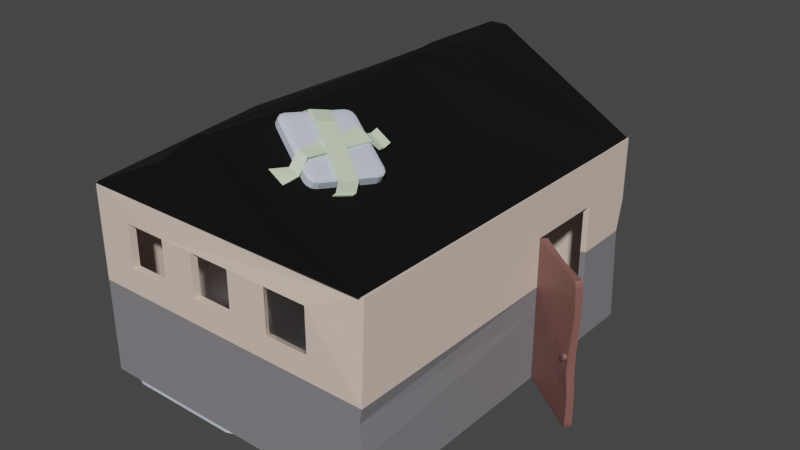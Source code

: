 # Source: ruinhouse.blend  (saved by Blender 2.81.16; exported with 4.5.12 LTS)
import bpy
from mathutils import Matrix  # noqa: F401  (used for matrix-valued properties, if any)

bpy.ops.wm.read_factory_settings(use_empty=True)
scene = bpy.context.scene
scene.name = 'Scene'

# ---- collections
col_collection = bpy.data.collections.new('Collection'); scene.collection.children.link(col_collection)

# ---- materials (node trees are filled in below, after node groups)
mat_material = bpy.data.materials.new('Material')
mat_material.alpha_threshold = 0.0
mat_material.use_transparent_shadow = False
mat_material.line_color = (0.0, 0.0, 0.0, 1.0)
mat_material_002 = bpy.data.materials.new('Material.002')
mat_material_002.use_transparent_shadow = False
mat_material_003 = bpy.data.materials.new('Material.003')
mat_material_003.use_transparent_shadow = False
mat_material_001 = bpy.data.materials.new('Material.001')
mat_material_001.use_transparent_shadow = False
mat_material_004 = bpy.data.materials.new('Material.004')
mat_material_004.use_transparent_shadow = False
mat_material_006 = bpy.data.materials.new('Material.006')
mat_material_006.use_transparent_shadow = False
mat_material_005 = bpy.data.materials.new('Material.005')
mat_material_005.use_transparent_shadow = False

# ---- material node trees
mat_material.use_nodes = True; mat_material.node_tree.nodes.clear()
_N = mat_material.node_tree.nodes; _L = mat_material.node_tree.links
n0 = _N.new('ShaderNodeOutputMaterial'); n0.name = 'Material Output'; n0.location = (300, 300)
n1 = _N.new('ShaderNodeBsdfPrincipled'); n1.name = 'Principled BSDF'; n1.location = (10, 300)
n1.distribution = 'GGX'
n1.subsurface_method = 'BURLEY'
n1.inputs[0].default_value = (0.8, 0.6441, 0.54, 1.0)
n1.inputs[2].default_value = 0.4
n1.inputs[3].default_value = 1.45
n1.inputs[27].default_value = (0.0, 0.0, 0.0, 1.0)
n1.inputs[28].default_value = 1.0
_L.new(n1.outputs[0], n0.inputs[0])
n0.is_active_output = True
mat_material_002.use_nodes = True; mat_material_002.node_tree.nodes.clear()
_N = mat_material_002.node_tree.nodes; _L = mat_material_002.node_tree.links
n0 = _N.new('ShaderNodeOutputMaterial'); n0.name = 'Material Output'; n0.location = (300, 300)
n1 = _N.new('ShaderNodeBsdfPrincipled'); n1.name = 'Principled BSDF'; n1.location = (10, 300)
n1.distribution = 'GGX'
n1.subsurface_method = 'BURLEY'
n1.inputs[0].default_value = (0.2351, 0.2228, 0.2423, 1.0)
n1.inputs[3].default_value = 1.45
n1.inputs[27].default_value = (0.0, 0.0, 0.0, 1.0)
n1.inputs[28].default_value = 1.0
_L.new(n1.outputs[0], n0.inputs[0])
n0.is_active_output = True
mat_material_003.use_nodes = True; mat_material_003.node_tree.nodes.clear()
_N = mat_material_003.node_tree.nodes; _L = mat_material_003.node_tree.links
n0 = _N.new('ShaderNodeOutputMaterial'); n0.name = 'Material Output'; n0.location = (300, 300)
n1 = _N.new('ShaderNodeBsdfPrincipled'); n1.name = 'Principled BSDF'; n1.location = (10, 300)
n1.distribution = 'GGX'
n1.subsurface_method = 'BURLEY'
n1.inputs[0].default_value = (1.0, 1.0, 1.0, 1.0)
n1.inputs[2].default_value = 0.0
n1.inputs[3].default_value = 1.45
n1.inputs[18].default_value = 1.0
n1.inputs[27].default_value = (0.0, 0.0, 0.0, 1.0)
n1.inputs[28].default_value = 1.0
_L.new(n1.outputs[0], n0.inputs[0])
n0.is_active_output = True
mat_material_001.use_nodes = True; mat_material_001.node_tree.nodes.clear()
_N = mat_material_001.node_tree.nodes; _L = mat_material_001.node_tree.links
n0 = _N.new('ShaderNodeOutputMaterial'); n0.name = 'Material Output'; n0.location = (300, 300)
n1 = _N.new('ShaderNodeBsdfPrincipled'); n1.name = 'Principled BSDF'; n1.location = (10, 300)
n1.distribution = 'GGX'
n1.subsurface_method = 'BURLEY'
n1.inputs[0].default_value = (0.2215, 0.09601, 0.08299, 1.0)
n1.inputs[3].default_value = 1.45
n1.inputs[27].default_value = (0.0, 0.0, 0.0, 1.0)
n1.inputs[28].default_value = 1.0
_L.new(n1.outputs[0], n0.inputs[0])
n0.is_active_output = True
mat_material_004.use_nodes = True; mat_material_004.node_tree.nodes.clear()
_N = mat_material_004.node_tree.nodes; _L = mat_material_004.node_tree.links
n0 = _N.new('ShaderNodeOutputMaterial'); n0.name = 'Material Output'; n0.location = (300, 300)
n1 = _N.new('ShaderNodeBsdfPrincipled'); n1.name = 'Principled BSDF'; n1.location = (10, 300)
n1.distribution = 'GGX'
n1.subsurface_method = 'BURLEY'
n1.inputs[0].default_value = (0.001191, 0.001241, 0.001222, 1.0)
n1.inputs[1].default_value = 0.05505
n1.inputs[2].default_value = 1.0
n1.inputs[3].default_value = 1.35
n1.inputs[27].default_value = (0.0, 0.0, 0.0, 1.0)
n1.inputs[28].default_value = 1.0
_L.new(n1.outputs[0], n0.inputs[0])
n0.is_active_output = True
mat_material_006.use_nodes = True; mat_material_006.node_tree.nodes.clear()
_N = mat_material_006.node_tree.nodes; _L = mat_material_006.node_tree.links
n0 = _N.new('ShaderNodeOutputMaterial'); n0.name = 'Material Output'; n0.location = (300, 300)
n1 = _N.new('ShaderNodeBsdfPrincipled'); n1.name = 'Principled BSDF'; n1.location = (10, 300)
n1.distribution = 'GGX'
n1.subsurface_method = 'BURLEY'
n1.inputs[0].default_value = (0.6178, 0.6967, 0.8, 1.0)
n1.inputs[3].default_value = 1.45
n1.inputs[27].default_value = (0.0, 0.0, 0.0, 1.0)
n1.inputs[28].default_value = 1.0
_L.new(n1.outputs[0], n0.inputs[0])
n0.is_active_output = True
mat_material_005.use_nodes = True; mat_material_005.node_tree.nodes.clear()
_N = mat_material_005.node_tree.nodes; _L = mat_material_005.node_tree.links
n0 = _N.new('ShaderNodeOutputMaterial'); n0.name = 'Material Output'; n0.location = (300, 300)
n1 = _N.new('ShaderNodeBsdfPrincipled'); n1.name = 'Principled BSDF'; n1.location = (10, 300)
n1.distribution = 'GGX'
n1.subsurface_method = 'BURLEY'
n1.inputs[0].default_value = (0.6584, 0.8, 0.5775, 1.0)
n1.inputs[3].default_value = 1.45
n1.inputs[27].default_value = (0.0, 0.0, 0.0, 1.0)
n1.inputs[28].default_value = 1.0
_L.new(n1.outputs[0], n0.inputs[0])
n0.is_active_output = True

# ---- world
world_world = bpy.data.worlds.new('World'); scene.world = world_world
world_world.use_nodes = True; world_world.node_tree.nodes.clear()
_N = world_world.node_tree.nodes; _L = world_world.node_tree.links
n0 = _N.new('ShaderNodeOutputWorld'); n0.name = 'World Output'; n0.location = (300, 300)
n1 = _N.new('ShaderNodeBackground'); n1.name = 'Background'; n1.location = (10, 300)
n1.inputs[0].default_value = (0.05088, 0.05088, 0.05088, 1.0)
_L.new(n1.outputs[0], n0.inputs[0])
n0.is_active_output = True
world_world.color = (0.05088, 0.05088, 0.05088)
world_world.use_sun_shadow = False
world_world.sun_shadow_jitter_overblur = 0.0

# ---- meshes
me_cube = bpy.data.meshes.new('Cube')
me_cube.from_pydata([(0.8661, 0.9955, 0.5349), (0.8226, 0.9602, 0.8687), (0.9609, 0.9609, 0.8496), (0.9609, -0.9609, 0.8496), (-0.9609, 0.9609, 0.8496), (-0.9609, -0.9609, 0.8496), (1.0, 1.0, 1.0), (1.0, 1.0, -1.0), (1.001, -0.9766, 0.9743), (1.0, -1.0, -1.0), (-1.0, 1.0, 1.0), (-1.0, 1.0, -1.0), (-1.0, -1.0, 1.0), (-1.0, -1.0, -1.0), (-0.9609, 0.9609, -1.0), (0.9609, 0.9609, -1.0), (-0.9609, -0.9609, -1.0), (0.9609, -0.9609, -1.0), (1.0, 0.6695, 0.5087), (0.9609, 0.6695, 0.5087), (1.0, 0.235, 0.5087), (0.9609, 0.235, 0.5087), (1.0, 0.235, -1.0), (0.9609, 0.235, -1.0), (1.0, 0.6695, -1.0), (0.9609, 0.6695, -1.0), (0.6328, -1.0, 0.7098), (0.6328, -0.9609, 0.7098), (0.6328, -1.0, 0.2553), (0.6328, -0.9609, 0.2553), (0.3433, -1.0, 0.2553), (0.3433, -0.9609, 0.2553), (0.3433, -1.0, 0.7098), (0.3433, -0.9609, 0.7098), (-0.4521, 1.0, 0.7098), (-0.4521, 0.9609, 0.7098), (-0.4521, 1.0, 0.2553), (-0.4521, 0.9609, 0.2553), (-0.7417, 1.0, 0.2553), (-0.7417, 0.9609, 0.2553), (-0.7417, 1.0, 0.7098), (-0.7417, 0.9609, 0.7098), (-0.4521, 1.0, 0.4521), (0.07039, 1.0, 0.7098), (0.07039, 0.9609, 0.7098), (0.07039, 1.0, 0.2553), (0.07039, 0.9609, 0.2553), (-0.2191, 1.0, 0.2553), (-0.2191, 0.9609, 0.2553), (-0.2191, 1.0, 0.7098), (-0.2191, 0.9609, 0.7098), (-0.2191, 1.0, 0.5401), (0.07039, 1.0, 0.6493), (0.07039, 0.9609, 0.475), (0.6328, 1.0, 0.7098), (0.6328, 0.9609, 0.7098), (0.6285, 0.9609, 0.7098), (0.6328, 1.0, 0.2553), (0.6328, 0.9609, 0.2553), (0.3433, 1.0, 0.2553), (0.3433, 0.9609, 0.2553), (0.3433, 1.0, 0.7098), (0.3433, 0.9609, 0.7098), (0.3433, 1.0, 0.4739), (0.3433, 0.9609, 0.5898), (0.07039, -1.0, 0.7098), (0.07039, -0.9609, 0.7098), (0.07039, -1.0, 0.2553), (0.07039, -0.9609, 0.2553), (-0.2191, -1.0, 0.2553), (-0.2191, -0.9609, 0.2553), (-0.2191, -1.0, 0.7098), (-0.2191, -0.9609, 0.7098), (-0.2191, -1.0, 0.5671), (-0.2191, -0.9609, 0.5116), (0.07039, -1.0, 0.4066), (0.07039, -0.9609, 0.3796), (-0.4521, -1.0, 0.7098), (-0.4765, -1.0, 0.7098), (-0.4521, -0.9609, 0.7098), (-0.4521, -1.0, 0.2553), (-0.4521, -0.9609, 0.2553), (-0.7417, -1.0, 0.2553), (-0.7417, -0.9609, 0.2553), (-0.7417, -1.0, 0.7098), (-0.7417, -0.9609, 0.7098), (-0.6541, -0.9609, 0.7098), (-0.4521, -1.0, 0.6963), (-0.4521, -0.9609, 0.6177), (-1.0, -1.0, 0.0), (-1.0, 1.0, 0.0), (1.002, 0.9608, 0.01994), (1.0, 0.6695, 0.007142), (0.9609, 0.6695, -0.0002742), (-1.0, -1.0, -0.003404), (1.0, -1.0, -0.001427), (1.0, 0.235, 0.001724), (1.0, 0.9144, 0.368), (0.9609, 0.9148, 0.3557), (0.8954, 1.0, 0.3079), (1.0, 1.0, 0.3407), (0.9609, 0.9609, 0.3409), (0.8932, 0.9609, 0.3197), (1.0, 0.8497, 0.3887), (0.9609, 0.8501, 0.3763), (0.8664, 1.0, 0.5335), (0.8642, 0.9609, 0.5453), (1.0, 0.994, 0.5773), (0.9609, 0.9609, 0.5756), (0.8642, 0.9609, 0.5453), (1.0, 0.9324, 0.597), (0.9609, 0.9328, 0.5846), (0.8593, 1.0, 0.5886), (0.8465, 1.0, 0.6886), (0.8374, 1.0, 0.7591), (0.8352, 0.9609, 0.7709), (1.0, 1.0, 0.6542), (1.0, 0.8018, 0.6387), (0.9609, 0.8023, 0.6263), (1.0, 0.8677, 0.6176), (0.9609, 0.8681, 0.6053), (0.8465, 1.0, 0.6886), (0.825, 0.9586, 0.8496), (1.0, 1.0, 0.81), (0.8892, 1.0, 0.7753), (1.0, 0.9503, 0.8259), (0.9609, 0.9508, 0.8135), (0.9609, 0.9609, 0.8103), (0.8248, 1.0, 0.8567), (0.825, 0.9609, 0.8496), (0.832, 0.9609, 0.7954), (0.8267, 0.9609, 0.8363), (1.0, 0.8857, 0.8466), (0.9609, 0.8861, 0.8342), (1.0, 0.8198, 0.8676), (0.9609, 0.838, 0.8496), (0.943, 0.8204, 0.8496), (0.9609, 0.8198, 0.8496), (1.0, 0.9581, 0.925), (0.9609, 0.9536, 0.8496), (0.9484, 1.0, 0.8954), (1.0, 1.0, 0.9116), (1.0, -1.0, -0.001427), (0.9805, -0.9995, -0.1578), (1.0, -1.0, -0.5007), (1.0, 0.235, 0.001724), (1.0, 0.235, -0.2487), (1.0, 0.235, -0.4991), (-1.0, -1.0, -0.5017), (-1.0, -1.0, -0.2526), (-1.0, -1.0, -0.003404), (-1.015, -0.9576, 0.4637), (-1.062, 0.9565, 0.4484)], [], [(0, 107, 116, 112), (1, 128, 140, 141, 138), (2, 139, 122, 129), (6, 10, 12, 8), (142, 95, 94, 150), (151, 12, 10, 152), (11, 7, 24, 25, 15, 14), (7, 91, 92, 24), (11, 90, 91, 7), (14, 4, 5, 16), (16, 5, 86, 85, 83, 81, 88, 74, 70, 68, 76, 31, 29, 3, 17), (14, 16, 17, 9, 13, 11), (17, 3, 137, 118, 120, 104, 98, 101, 15, 25, 93, 19, 21, 23), (15, 101, 102, 106, 130, 56, 55, 58, 60, 64, 53, 46, 48, 37, 39, 4, 14), (18, 19, 93, 92), (23, 22, 9, 17), (21, 20, 96, 145, 146, 147, 22, 23), (20, 21, 19, 18), (29, 28, 26, 27), (30, 31, 33, 32), (12, 78, 77, 87, 73, 71, 65, 75, 30, 32, 26, 8), (3, 29, 27, 33, 5), (31, 30, 28, 29), (27, 26, 32, 33), (36, 37, 35, 34, 42), (39, 38, 40, 41), (6, 52, 43, 49, 51, 42, 34, 40, 10), (38, 39, 37, 36), (4, 39, 41, 35, 131, 129), (34, 35, 41, 40), (45, 46, 53, 44, 43, 52), (48, 47, 51, 49, 50), (47, 48, 46, 45), (37, 48, 50, 44, 53, 64, 62, 56, 130, 131, 35), (43, 44, 50, 49), (57, 58, 55, 54), (60, 59, 63, 61, 62, 64), (6, 140, 128, 121, 57, 54, 61, 63, 52), (59, 60, 58, 57), (54, 55, 56, 62, 61), (68, 67, 75, 65, 66, 76), (69, 70, 74, 72, 71, 73), (31, 76, 66, 72, 74, 88, 79, 86, 5, 33), (70, 69, 67, 68), (66, 65, 71, 72), (81, 80, 87, 77, 79, 88), (82, 83, 85, 84), (83, 82, 80, 81), (79, 77, 78, 84, 85, 86), (13, 148, 149, 150, 94, 89, 90, 11), (91, 90, 152, 10, 40, 38, 36, 42, 51, 47, 45, 52, 63, 59, 57, 121, 105, 99, 100), (92, 93, 25, 24), (92, 91, 100, 116, 107, 110, 138, 141, 6, 8, 95, 96, 20, 18), (94, 95, 8, 26, 28, 30, 75, 67, 69, 73, 87, 80, 82, 84, 78, 12, 151, 89), (147, 144, 9, 22), (100, 99, 105, 121, 113, 112, 116), (116, 112, 113, 124, 123), (123, 124, 140, 141), (141, 140, 6), (121, 128, 140, 124, 114, 113), (113, 114, 124), (103, 104, 120, 119), (132, 133, 126, 125), (129, 131, 2), (99, 102, 101, 98, 97, 100), (129, 122, 139, 135, 136, 137, 3, 5, 4), (137, 136, 135), (122, 1, 138, 110, 111, 139), (102, 99, 105, 106), (117, 118, 137, 136, 134), (115, 114, 124, 123, 125, 126, 127), (131, 130, 2), (128, 1, 122, 129, 131, 130, 106, 105, 121), (101, 98, 104, 120, 118, 137, 135, 139, 111, 108), (108, 111, 139, 2, 127), (141, 138, 110, 107, 116, 123), (109, 0, 112, 113, 114, 115), (130, 106, 102, 101, 108, 109, 115, 127, 2), (127, 115, 109, 108), (107, 0, 109, 108, 111, 110), (134, 136, 135, 133, 132), (118, 117, 119, 120), (104, 103, 97, 98), (96, 95, 142, 145), (145, 142, 143, 146), (146, 143, 144, 147), (9, 144, 148, 13), (144, 143, 149, 148), (143, 142, 150, 149), (89, 151, 152, 90)])
me_cube.polygons.foreach_set('material_index', [0, 0, 0, 0, 1, 0, 0, 1, 1, 0, 0, 0, 1, 0, 0, 0, 1, 0, 0, 0, 0, 0, 0, 0, 0, 0, 0, 0, 0, 0, 0, 0, 0, 0, 0, 0, 0, 0, 0, 0, 0, 0, 0, 0, 0, 0, 0, 0, 0, 1, 0, 1, 0, 0, 1, 0, 0, 0, 0, 0, 0, 0, 0, 0, 0, 0, 0, 0, 0, 0, 0, 0, 0, 1, 1, 0, 0, 0, 0, 0, 0, 0, 0, 1, 1, 1, 1, 1, 1, 0])
_uv = me_cube.uv_layers.new(name='UVMap')
_uv.uv.foreach_set('vector', [0.5, 0.25, 0.5, 0.3679, 0.542, 0.3762, 0.5305, 0.25, 0.5, 0.25, 0.5, 0.25, 0.5, 0.3588, 0.5, 0.4042, 0.5, 0.4063, 0.625, 0.5, 0.625, 0.501, 0.6427, 0.5003, 0.6427, 0.5, 0.625, 0.5, 0.875, 0.5, 0.875, 0.75, 0.625, 0.75, 0.4998, 0.75, 0.4998, 0.75, 0.4996, 1.0, 0.4996, 1.0, 0.5428, 0.0, 0.625, 0.0, 0.625, 0.25, 0.5428, 0.25, 0.125, 0.5, 0.375, 0.5, 0.375, 0.5413, 0.3701, 0.5413, 0.3701, 0.5049, 0.1299, 0.5049, 0.375, 0.5, 0.5001, 0.5, 0.5009, 0.5413, 0.375, 0.5413, 0.375, 0.25, 0.5, 0.25, 0.5001, 0.5, 0.375, 0.5, 0.3844, 0.25, 0.625, 0.25, 0.625, 0.0, 0.3844, 0.0, 0.3844, 1.0, 0.625, 1.0, 0.6068, 0.9601, 0.6068, 0.9715, 0.5477, 0.9715, 0.5477, 0.9338, 0.5948, 0.9338, 0.581, 0.9035, 0.5477, 0.9035, 0.5477, 0.8658, 0.5639, 0.8658, 0.5477, 0.8303, 0.5477, 0.7927, 0.625, 0.75, 0.3844, 0.75, 0.1299, 0.5049, 0.1299, 0.7451, 0.3701, 0.7451, 0.375, 0.75, 0.125, 0.75, 0.125, 0.5, 0.3844, 0.75, 0.625, 0.75, 0.625, 0.5184, 0.596, 0.5206, 0.5932, 0.5121, 0.5634, 0.5144, 0.5608, 0.506, 0.5588, 0.5, 0.3844, 0.5, 0.3844, 0.5379, 0.5145, 0.5379, 0.5807, 0.5379, 0.5807, 0.5944, 0.3844, 0.5944, 0.3844, 0.5, 0.5588, 0.5, 0.5561, 0.4912, 0.5854, 0.4874, 0.6179, 0.4832, 0.6068, 0.4568, 0.6068, 0.4573, 0.5477, 0.4573, 0.5477, 0.4197, 0.5912, 0.4197, 0.5763, 0.3842, 0.5477, 0.3842, 0.5477, 0.3465, 0.5477, 0.3162, 0.5477, 0.2785, 0.625, 0.25, 0.3844, 0.25, 0.625, 0.406, 0.625, 0.3723, 0.543, 0.3723, 0.5442, 0.406, 0.3701, 0.5956, 0.375, 0.5956, 0.375, 0.75, 0.3701, 0.7451, 0.625, 0.8777, 0.625, 0.844, 0.5433, 0.844, 0.5433, 0.844, 0.503, 0.844, 0.4626, 0.844, 0.3819, 0.844, 0.3819, 0.8777, 0.719, 0.75, 0.7527, 0.75, 0.7527, 0.5, 0.719, 0.5, 0.375, 0.6248, 0.375, 0.6669, 0.625, 0.6669, 0.625, 0.6248, 0.375, 0.08307, 0.375, 0.1252, 0.625, 0.1252, 0.625, 0.08307, 0.625, 1.0, 0.5887, 0.9346, 0.5887, 0.9315, 0.587, 0.9315, 0.5709, 0.9024, 0.5887, 0.9024, 0.5887, 0.8662, 0.5508, 0.8662, 0.5319, 0.8321, 0.5887, 0.8321, 0.5887, 0.7959, 0.625, 0.75, 0.625, 0.75, 0.5477, 0.7927, 0.6068, 0.7927, 0.6068, 0.8303, 0.625, 1.0, 0.125, 0.6248, 0.125, 0.6669, 0.375, 0.6669, 0.375, 0.6248, 0.625, 0.6248, 0.625, 0.6669, 0.875, 0.6669, 0.875, 0.6248, 0.375, 0.5661, 0.375, 0.6082, 0.625, 0.6082, 0.625, 0.5661, 0.4833, 0.5661, 0.375, 0.1418, 0.375, 0.1839, 0.625, 0.1839, 0.625, 0.1418, 0.625, 0.5, 0.5812, 0.3838, 0.5887, 0.3838, 0.5887, 0.3476, 0.5675, 0.3476, 0.5565, 0.3185, 0.5887, 0.3185, 0.5887, 0.2823, 0.625, 0.25, 0.125, 0.5661, 0.125, 0.6082, 0.375, 0.6082, 0.375, 0.5661, 0.625, 0.25, 0.5477, 0.2785, 0.6068, 0.2785, 0.6068, 0.3162, 0.6233, 0.4825, 0.625, 0.4823, 0.625, 0.5661, 0.625, 0.6082, 0.875, 0.6082, 0.875, 0.5661, 0.375, 0.5661, 0.375, 0.6082, 0.4959, 0.6082, 0.625, 0.6082, 0.625, 0.5661, 0.5917, 0.5661, 0.375, 0.1418, 0.375, 0.1839, 0.5317, 0.1839, 0.625, 0.1839, 0.625, 0.1418, 0.125, 0.5661, 0.125, 0.6082, 0.375, 0.6082, 0.375, 0.5661, 0.5477, 0.3162, 0.5477, 0.3465, 0.6068, 0.3465, 0.6068, 0.3842, 0.5763, 0.3842, 0.5912, 0.4197, 0.6068, 0.4197, 0.6068, 0.4568, 0.6179, 0.4832, 0.6233, 0.4825, 0.6068, 0.3162, 0.625, 0.5661, 0.625, 0.6082, 0.875, 0.6082, 0.875, 0.5661, 0.375, 0.5661, 0.375, 0.6082, 0.625, 0.6082, 0.625, 0.5661, 0.375, 0.1418, 0.375, 0.1839, 0.4953, 0.1839, 0.625, 0.1839, 0.625, 0.1418, 0.559, 0.1418, 0.625, 0.5, 0.6119, 0.4936, 0.6071, 0.4781, 0.5861, 0.4808, 0.5319, 0.4541, 0.5887, 0.4541, 0.5887, 0.4179, 0.5592, 0.4179, 0.5812, 0.3838, 0.125, 0.5661, 0.125, 0.6082, 0.375, 0.6082, 0.375, 0.5661, 0.625, 0.5661, 0.625, 0.6082, 0.6287, 0.6082, 0.875, 0.6082, 0.875, 0.5661, 0.375, 0.6278, 0.375, 0.6699, 0.4582, 0.6699, 0.625, 0.6699, 0.625, 0.6278, 0.4434, 0.6278, 0.375, 0.08008, 0.375, 0.1222, 0.516, 0.1222, 0.625, 0.1222, 0.625, 0.08008, 0.5465, 0.08008, 0.5477, 0.8303, 0.5639, 0.8658, 0.6068, 0.8658, 0.6068, 0.9035, 0.581, 0.9035, 0.5948, 0.9338, 0.6068, 0.9338, 0.6068, 0.9601, 0.625, 1.0, 0.6068, 0.8303, 0.125, 0.6278, 0.125, 0.6699, 0.375, 0.6699, 0.375, 0.6278, 0.625, 0.6278, 0.625, 0.6699, 0.875, 0.6699, 0.875, 0.6278, 0.375, 0.6363, 0.375, 0.6784, 0.6176, 0.6784, 0.625, 0.6784, 0.625, 0.6363, 0.5744, 0.6363, 0.375, 0.07158, 0.375, 0.1137, 0.625, 0.1137, 0.625, 0.07158, 0.125, 0.6363, 0.125, 0.6784, 0.375, 0.6784, 0.375, 0.6363, 0.625, 0.6363, 0.625, 0.6784, 0.646, 0.6784, 0.875, 0.6784, 0.875, 0.6363, 0.7994, 0.6363, 0.375, 0.0, 0.4373, 0.0, 0.4684, 0.0, 0.4996, 0.0, 0.4996, 0.0, 0.5, 0.0, 0.5, 0.25, 0.375, 0.25, 0.5001, 0.5, 0.5, 0.25, 0.5428, 0.25, 0.625, 0.25, 0.5887, 0.2823, 0.5319, 0.2823, 0.5319, 0.3185, 0.5565, 0.3185, 0.5675, 0.3476, 0.5319, 0.3476, 0.5319, 0.3838, 0.5812, 0.3838, 0.5592, 0.4179, 0.5319, 0.4179, 0.5319, 0.4541, 0.5861, 0.4808, 0.5667, 0.4833, 0.5385, 0.4869, 0.5426, 0.5, 0.5442, 0.406, 0.543, 0.3723, 0.3819, 0.3723, 0.3819, 0.406, 0.5009, 0.5413, 0.5001, 0.5, 0.5426, 0.5, 0.5818, 0.5, 0.5722, 0.5008, 0.5746, 0.5085, 0.6156, 0.5052, 0.6139, 0.5, 0.625, 0.5, 0.625, 0.75, 0.4998, 0.75, 0.5002, 0.5956, 0.5636, 0.5956, 0.5636, 0.5413, 0.4996, 1.0, 0.4998, 0.75, 0.625, 0.75, 0.5887, 0.7959, 0.5319, 0.7959, 0.5319, 0.8321, 0.5508, 0.8662, 0.5319, 0.8662, 0.5319, 0.9024, 0.5709, 0.9024, 0.587, 0.9315, 0.5319, 0.9315, 0.5319, 0.9677, 0.5887, 0.9677, 0.5887, 0.9346, 0.625, 1.0, 0.5428, 1.0, 0.5, 1.0, 0.4376, 0.5956, 0.4374, 0.75, 0.375, 0.75, 0.375, 0.5956, 0.5426, 0.5, 0.5385, 0.4869, 0.5667, 0.4833, 0.5861, 0.4808, 0.5861, 0.4808, 0.5736, 0.4824, 0.5818, 0.5, 0.5818, 0.5, 0.5736, 0.4824, 0.5861, 0.4808, 0.5969, 0.4862, 0.6013, 0.5, 0.6013, 0.5, 0.5969, 0.4862, 0.6119, 0.4936, 0.6139, 0.5, 0.6139, 0.5, 0.6119, 0.4936, 0.625, 0.5, 0.5861, 0.4808, 0.6071, 0.4781, 0.6119, 0.4936, 0.5969, 0.4862, 0.5949, 0.4797, 0.5861, 0.4808, 0.5861, 0.4808, 0.5949, 0.4797, 0.5969, 0.4862, 0.375, 0.9004, 0.375, 0.9348, 0.5, 0.9102, 0.5, 0.8757, 0.7261, 0.75, 0.7605, 0.75, 0.7638, 0.5, 0.7294, 0.5, 0.625, 0.4823, 0.6233, 0.4825, 0.625, 0.5, 0.125, 0.5, 0.125, 0.5, 0.1846, 0.5, 0.187, 0.5, 0.2214, 0.5, 0.2171, 0.5, 0.6427, 0.5, 0.6427, 0.5003, 0.625, 0.501, 0.625, 0.516, 0.6273, 0.5183, 0.625, 0.5184, 0.625, 0.75, 0.875, 0.75, 0.875, 0.5, 0.625, 0.5184, 0.6273, 0.5183, 0.625, 0.516, 0.5, 0.25, 0.5, 0.25, 0.5, 0.4063, 0.5, 0.371, 0.5, 0.3366, 0.5, 0.3651, 0.375, 0.25, 0.375, 0.25, 0.5, 0.25, 0.5, 0.25, 0.5, 0.8724, 0.5, 0.9068, 0.6219, 0.8828, 0.625, 0.898, 0.625, 0.8478, 0.875, 0.5, 0.875, 0.5, 0.8294, 0.5, 0.7318, 0.5, 0.7294, 0.5, 0.7638, 0.5, 0.7643, 0.5, 0.6233, 0.4825, 0.6179, 0.4832, 0.625, 0.5, 0.5, 0.25, 0.5, 0.25, 0.5, 0.25, 0.5, 0.25, 0.5, 0.25, 0.5, 0.25, 0.5, 0.25, 0.5, 0.25, 0.5, 0.25, 0.5588, 0.5, 0.5608, 0.506, 0.5634, 0.5144, 0.5932, 0.5121, 0.596, 0.5206, 0.625, 0.5184, 0.625, 0.516, 0.625, 0.501, 0.5905, 0.5037, 0.5894, 0.5, 0.5894, 0.5, 0.5905, 0.5037, 0.625, 0.501, 0.625, 0.5, 0.6199, 0.5, 0.6139, 0.5, 0.6156, 0.5052, 0.5746, 0.5085, 0.5722, 0.5008, 0.5818, 0.5, 0.6013, 0.5, 0.5, 0.25, 0.5, 0.25, 0.5305, 0.25, 0.5859, 0.25, 0.625, 0.25, 0.625, 0.25, 0.6179, 0.4832, 0.5854, 0.4874, 0.5561, 0.4912, 0.5588, 0.5, 0.5894, 0.5, 0.5854, 0.4874, 0.6148, 0.4836, 0.6199, 0.5, 0.625, 0.5, 0.6199, 0.5, 0.6148, 0.4836, 0.5854, 0.4874, 0.5894, 0.5, 0.5, 0.3679, 0.5, 0.25, 0.5, 0.25, 0.5, 0.3352, 0.5, 0.3366, 0.5, 0.371, 0.7228, 0.75, 0.773, 0.75, 0.7581, 0.75, 0.7605, 0.75, 0.7261, 0.75, 0.5, 0.9068, 0.5, 0.8724, 0.5, 0.8757, 0.5, 0.9102, 0.1902, 0.75, 0.2246, 0.75, 0.2214, 0.5, 0.187, 0.5, 0.5002, 0.5956, 0.4998, 0.75, 0.4998, 0.75, 0.5002, 0.5956, 0.5002, 0.5956, 0.4998, 0.75, 0.4686, 0.75, 0.4689, 0.5956, 0.4689, 0.5956, 0.4686, 0.75, 0.4374, 0.75, 0.4376, 0.5956, 0.375, 0.75, 0.4374, 0.75, 0.4373, 1.0, 0.375, 1.0, 0.4374, 0.75, 0.4686, 0.75, 0.4684, 1.0, 0.4373, 1.0, 0.4686, 0.75, 0.4998, 0.75, 0.4996, 1.0, 0.4684, 1.0, 0.5, 0.0, 0.5428, 0.0, 0.5428, 0.25, 0.5, 0.25])
me_cube.materials.append(mat_material)
me_cube.materials.append(mat_material_002)
me_cube.materials.append(mat_material_003)
me_cube.use_remesh_preserve_volume = False
me_cube.use_remesh_preserve_attributes = False
me_cube.use_mirror_vertex_groups = False
me_cube.update()
me_cube_006 = bpy.data.meshes.new('Cube.006')
me_cube_006.from_pydata([(-1.0, -1.0, -1.0), (-1.0, -1.0, 1.0), (-1.0, 1.0, -1.0), (-1.0, 1.0, 1.0), (1.0, -1.0, -1.0), (1.0, -1.0, 1.0), (1.0, 1.0, -1.0), (1.0, 1.0, 1.0)], [], [(0, 1, 3, 2), (2, 3, 7, 6), (6, 7, 5, 4), (4, 5, 1, 0), (2, 6, 4, 0), (7, 3, 1, 5)])
_uv = me_cube_006.uv_layers.new(name='UVMap')
_uv.uv.foreach_set('vector', [0.375, 0.0, 0.625, 0.0, 0.625, 0.25, 0.375, 0.25, 0.375, 0.25, 0.625, 0.25, 0.625, 0.5, 0.375, 0.5, 0.375, 0.5, 0.625, 0.5, 0.625, 0.75, 0.375, 0.75, 0.375, 0.75, 0.625, 0.75, 0.625, 1.0, 0.375, 1.0, 0.125, 0.5, 0.375, 0.5, 0.375, 0.75, 0.125, 0.75, 0.625, 0.5, 0.875, 0.5, 0.875, 0.75, 0.625, 0.75])
me_cube_006.materials.append(mat_material_003)
me_cube_006.use_remesh_fix_poles = True
me_cube_006.use_remesh_preserve_attributes = False
me_cube_006.use_mirror_vertex_groups = False
me_cube_006.update()
me_cube_013 = bpy.data.meshes.new('Cube.013')
me_cube_013.from_pydata([(-1.0, -1.0, -1.0), (-1.0, -1.0, 1.0), (-1.0, 1.0, -1.0), (-1.0, 1.0, 1.0), (1.0, -1.0, -1.0), (1.0, -1.0, 1.0), (1.0, 1.0, -1.0), (1.0, 1.0, 1.0)], [], [(0, 1, 3, 2), (2, 3, 7, 6), (6, 7, 5, 4), (4, 5, 1, 0), (2, 6, 4, 0), (7, 3, 1, 5)])
_uv = me_cube_013.uv_layers.new(name='UVMap')
_uv.uv.foreach_set('vector', [0.375, 0.0, 0.625, 0.0, 0.625, 0.25, 0.375, 0.25, 0.375, 0.25, 0.625, 0.25, 0.625, 0.5, 0.375, 0.5, 0.375, 0.5, 0.625, 0.5, 0.625, 0.75, 0.375, 0.75, 0.375, 0.75, 0.625, 0.75, 0.625, 1.0, 0.375, 1.0, 0.125, 0.5, 0.375, 0.5, 0.375, 0.75, 0.125, 0.75, 0.625, 0.5, 0.875, 0.5, 0.875, 0.75, 0.625, 0.75])
me_cube_013.materials.append(mat_material_003)
me_cube_013.use_remesh_fix_poles = True
me_cube_013.use_remesh_preserve_attributes = False
me_cube_013.use_mirror_vertex_groups = False
me_cube_013.update()
me_cube_014 = bpy.data.meshes.new('Cube.014')
me_cube_014.from_pydata([(-1.0, -1.0, -1.0), (-1.0, -1.0, 1.0), (-1.0, 1.0, -1.0), (-1.0, 1.0, 1.0), (1.0, -1.0, -1.0), (1.0, -1.0, 1.0), (1.0, 1.0, -1.0), (1.0, 1.0, 1.0), (-1.0, 0.1779, -1.0), (-1.0, 0.1779, 1.0), (1.0, 0.1779, -1.0), (0.5948, 0.2372, 0.9915), (-1.0, -0.01948, -1.0), (0.5948, 0.03978, 0.9915), (-1.0, -0.01948, 1.0), (1.0, -0.01948, -1.0), (1.0, 0.06674, 0.7744), (-1.0, -1.0, 0.0), (-1.336, 0.9813, 0.007251), (0.6638, 0.9813, 0.007251), (-0.1855, -0.9438, 0.01276), (0.7974, 0.2075, -0.004256), (-1.0, 0.1779, 0.0), (-1.198, -0.06356, 0.0816), (0.7974, 0.01015, -0.004256), (-1.0, -1.0, 0.5), (-0.6337, 1.009, 0.5183), (1.0, 1.0, 0.5), (1.0, -1.0, 0.5), (0.6961, 0.2224, 0.4936), (-1.0, 0.1779, 0.5), (-1.0, -0.01948, 0.5), (0.6961, 0.02496, 0.4936), (-1.0, 1.0, -0.5), (1.0, 1.0, -0.5), (1.0, -1.0, -0.5), (0.8987, 0.1927, -0.5021), (-1.0, 0.1779, -0.5), (-1.0, -0.01948, -0.5), (0.8987, -0.004666, -0.5021), (-1.0, -1.0, -0.5), (-1.0, -1.0, -0.25), (-1.441, 0.9609, -0.2064), (0.6638, 0.9813, -0.2427), (1.0, -1.0, -0.25), (0.6449, 0.1981, -0.2339), (-1.0, 0.1779, -0.25), (-1.0, -0.01948, -0.25), (0.848, 0.002742, -0.2532)], [], [(30, 9, 3, 26), (26, 3, 7, 27), (32, 13, 5, 28), (28, 5, 1, 25), (12, 15, 4, 0), (13, 14, 1, 5), (7, 3, 9, 11), (2, 6, 10, 8), (27, 7, 11, 29), (31, 14, 9, 30), (25, 1, 14, 31), (11, 9, 14, 13), (8, 10, 15, 12), (29, 11, 16, 13, 32), (13, 16, 11), (45, 21, 24, 48), (41, 17, 23, 47), (47, 23, 22, 46), (43, 19, 21, 45), (44, 20, 17, 41), (48, 24, 20, 44), (42, 18, 19, 43), (46, 22, 18, 42), (21, 29, 32, 24), (17, 25, 31, 23), (23, 31, 30, 22), (19, 27, 29, 21), (20, 28, 25, 17), (24, 32, 28, 20), (18, 26, 27, 19), (22, 30, 26, 18), (8, 37, 33, 2), (2, 33, 34, 6), (15, 39, 35, 4), (4, 35, 40, 0), (6, 34, 36, 10), (12, 38, 37, 8), (0, 40, 38, 12), (10, 36, 39, 15), (37, 46, 42, 33), (33, 42, 43, 34), (39, 48, 44, 35), (35, 44, 41, 40), (34, 43, 45, 36), (38, 47, 46, 37), (40, 41, 47, 38), (36, 45, 48, 39)])
_uv = me_cube_014.uv_layers.new(name='UVMap')
_uv.uv.foreach_set('vector', [0.5625, 0.1472, 0.625, 0.1472, 0.625, 0.25, 0.5625, 0.25, 0.5625, 0.25, 0.625, 0.25, 0.625, 0.5, 0.5625, 0.5, 0.5625, 0.6274, 0.625, 0.6274, 0.625, 0.75, 0.5625, 0.75, 0.5625, 0.75, 0.625, 0.75, 0.625, 1.0, 0.5625, 1.0, 0.125, 0.6274, 0.375, 0.6274, 0.375, 0.75, 0.125, 0.75, 0.625, 0.6274, 0.875, 0.6274, 0.875, 0.75, 0.625, 0.75, 0.625, 0.5, 0.875, 0.5, 0.875, 0.6028, 0.625, 0.6028, 0.125, 0.5, 0.375, 0.5, 0.375, 0.6028, 0.125, 0.6028, 0.5625, 0.5, 0.625, 0.5, 0.625, 0.6028, 0.5625, 0.6028, 0.5625, 0.1226, 0.625, 0.1226, 0.625, 0.1472, 0.5625, 0.1472, 0.5625, 0.0, 0.625, 0.0, 0.625, 0.1226, 0.5625, 0.1226, 0.625, 0.6028, 0.875, 0.6028, 0.875, 0.6274, 0.625, 0.6274, 0.125, 0.6028, 0.375, 0.6028, 0.375, 0.6274, 0.125, 0.6274, 0.5625, 0.6028, 0.625, 0.6028, 0.5968, 0.6167, 0.625, 0.6274, 0.5625, 0.6274, 0.625, 0.6274, 0.5968, 0.6167, 0.625, 0.6028, 0.4687, 0.6028, 0.5, 0.6028, 0.5, 0.6274, 0.4688, 0.6274, 0.4688, 0.0, 0.5, 0.0, 0.5, 0.1226, 0.4688, 0.1226, 0.4688, 0.1226, 0.5, 0.1226, 0.5, 0.1472, 0.4688, 0.1472, 0.4688, 0.5, 0.5, 0.5, 0.5, 0.6028, 0.4687, 0.6028, 0.4687, 0.75, 0.5, 0.75, 0.5, 1.0, 0.4688, 1.0, 0.4688, 0.6274, 0.5, 0.6274, 0.5, 0.75, 0.4687, 0.75, 0.4688, 0.25, 0.5, 0.25, 0.5, 0.5, 0.4688, 0.5, 0.4688, 0.1472, 0.5, 0.1472, 0.5, 0.25, 0.4688, 0.25, 0.5, 0.6028, 0.5625, 0.6028, 0.5625, 0.6274, 0.5, 0.6274, 0.5, 0.0, 0.5625, 0.0, 0.5625, 0.1226, 0.5, 0.1226, 0.5, 0.1226, 0.5625, 0.1226, 0.5625, 0.1472, 0.5, 0.1472, 0.5, 0.5, 0.5625, 0.5, 0.5625, 0.6028, 0.5, 0.6028, 0.5, 0.75, 0.5625, 0.75, 0.5625, 1.0, 0.5, 1.0, 0.5, 0.6274, 0.5625, 0.6274, 0.5625, 0.75, 0.5, 0.75, 0.5, 0.25, 0.5625, 0.25, 0.5625, 0.5, 0.5, 0.5, 0.5, 0.1472, 0.5625, 0.1472, 0.5625, 0.25, 0.5, 0.25, 0.375, 0.1472, 0.4375, 0.1472, 0.4375, 0.25, 0.375, 0.25, 0.375, 0.25, 0.4375, 0.25, 0.4375, 0.5, 0.375, 0.5, 0.375, 0.6274, 0.4375, 0.6274, 0.4375, 0.75, 0.375, 0.75, 0.375, 0.75, 0.4375, 0.75, 0.4375, 1.0, 0.375, 1.0, 0.375, 0.5, 0.4375, 0.5, 0.4375, 0.6028, 0.375, 0.6028, 0.375, 0.1226, 0.4375, 0.1226, 0.4375, 0.1472, 0.375, 0.1472, 0.375, 0.0, 0.4375, 0.0, 0.4375, 0.1226, 0.375, 0.1226, 0.375, 0.6028, 0.4375, 0.6028, 0.4375, 0.6274, 0.375, 0.6274, 0.4375, 0.1472, 0.4688, 0.1472, 0.4688, 0.25, 0.4375, 0.25, 0.4375, 0.25, 0.4688, 0.25, 0.4688, 0.5, 0.4375, 0.5, 0.4375, 0.6274, 0.4688, 0.6274, 0.4687, 0.75, 0.4375, 0.75, 0.4375, 0.75, 0.4687, 0.75, 0.4688, 1.0, 0.4375, 1.0, 0.4375, 0.5, 0.4688, 0.5, 0.4687, 0.6028, 0.4375, 0.6028, 0.4375, 0.1226, 0.4688, 0.1226, 0.4688, 0.1472, 0.4375, 0.1472, 0.4375, 0.0, 0.4688, 0.0, 0.4688, 0.1226, 0.4375, 0.1226, 0.4375, 0.6028, 0.4687, 0.6028, 0.4688, 0.6274, 0.4375, 0.6274])
me_cube_014.materials.append(mat_material_001)
me_cube_014.use_remesh_fix_poles = True
me_cube_014.use_remesh_preserve_attributes = False
me_cube_014.use_mirror_vertex_groups = False
me_cube_014.update()
me_cylinder = bpy.data.meshes.new('Cylinder')
me_cylinder.from_pydata([(0.0, 1.0, -1.0), (0.0, 1.0, 1.0), (0.1951, 0.9808, -1.0), (0.1951, 0.9808, 1.0), (0.3827, 0.9239, -1.0), (0.3827, 0.9239, 1.0), (0.5556, 0.8315, -1.0), (0.5556, 0.8315, 1.0), (0.7071, 0.7071, -1.0), (0.7071, 0.7071, 1.0), (0.8315, 0.5556, -1.0), (0.8315, 0.5556, 1.0), (0.9239, 0.3827, -1.0), (0.9239, 0.3827, 1.0), (0.9808, 0.1951, -1.0), (0.9808, 0.1951, 1.0), (1.0, 7.55e-08, -1.0), (1.0, 7.55e-08, 1.0), (0.9808, -0.1951, -1.0), (0.9808, -0.1951, 1.0), (0.9239, -0.3827, -1.0), (0.9239, -0.3827, 1.0), (0.8315, -0.5556, -1.0), (0.8315, -0.5556, 1.0), (0.7071, -0.7071, -1.0), (0.7071, -0.7071, 1.0), (0.5556, -0.8315, -1.0), (0.5556, -0.8315, 1.0), (0.3827, -0.9239, -1.0), (0.3827, -0.9239, 1.0), (0.1951, -0.9808, -1.0), (0.1951, -0.9808, 1.0), (-3.258e-07, -1.0, -1.0), (-3.258e-07, -1.0, 1.0), (-0.1951, -0.9808, -1.0), (-0.1951, -0.9808, 1.0), (-0.3827, -0.9239, -1.0), (-0.3827, -0.9239, 1.0), (-0.5556, -0.8315, -1.0), (-0.5556, -0.8315, 1.0), (-0.7071, -0.7071, -1.0), (-0.7071, -0.7071, 1.0), (-0.8315, -0.5556, -1.0), (-0.8315, -0.5556, 1.0), (-0.9239, -0.3827, -1.0), (-0.9239, -0.3827, 1.0), (-0.9808, -0.1951, -1.0), (-0.9808, -0.1951, 1.0), (-1.0, 9.656e-07, -1.0), (-1.0, 9.656e-07, 1.0), (-0.9808, 0.1951, -1.0), (-0.9808, 0.1951, 1.0), (-0.9239, 0.3827, -1.0), (-0.9239, 0.3827, 1.0), (-0.8315, 0.5556, -1.0), (-0.8315, 0.5556, 1.0), (-0.7071, 0.7071, -1.0), (-0.7071, 0.7071, 1.0), (-0.5556, 0.8315, -1.0), (-0.5556, 0.8315, 1.0), (-0.3827, 0.9239, -1.0), (-0.3827, 0.9239, 1.0), (-0.1951, 0.9808, -1.0), (-0.1951, 0.9808, 1.0)], [], [(0, 1, 3, 2), (2, 3, 5, 4), (4, 5, 7, 6), (6, 7, 9, 8), (8, 9, 11, 10), (10, 11, 13, 12), (12, 13, 15, 14), (14, 15, 17, 16), (16, 17, 19, 18), (18, 19, 21, 20), (20, 21, 23, 22), (22, 23, 25, 24), (24, 25, 27, 26), (26, 27, 29, 28), (28, 29, 31, 30), (30, 31, 33, 32), (32, 33, 35, 34), (34, 35, 37, 36), (36, 37, 39, 38), (38, 39, 41, 40), (40, 41, 43, 42), (42, 43, 45, 44), (44, 45, 47, 46), (46, 47, 49, 48), (48, 49, 51, 50), (50, 51, 53, 52), (52, 53, 55, 54), (54, 55, 57, 56), (56, 57, 59, 58), (58, 59, 61, 60), (3, 1, 63, 61, 59, 57, 55, 53, 51, 49, 47, 45, 43, 41, 39, 37, 35, 33, 31, 29, 27, 25, 23, 21, 19, 17, 15, 13, 11, 9, 7, 5), (60, 61, 63, 62), (62, 63, 1, 0), (0, 2, 4, 6, 8, 10, 12, 14, 16, 18, 20, 22, 24, 26, 28, 30, 32, 34, 36, 38, 40, 42, 44, 46, 48, 50, 52, 54, 56, 58, 60, 62)])
_uv = me_cylinder.uv_layers.new(name='UVMap')
_uv.uv.foreach_set('vector', [1.0, 0.5, 1.0, 1.0, 0.9688, 1.0, 0.9688, 0.5, 0.9688, 0.5, 0.9688, 1.0, 0.9375, 1.0, 0.9375, 0.5, 0.9375, 0.5, 0.9375, 1.0, 0.9062, 1.0, 0.9062, 0.5, 0.9062, 0.5, 0.9062, 1.0, 0.875, 1.0, 0.875, 0.5, 0.875, 0.5, 0.875, 1.0, 0.8438, 1.0, 0.8438, 0.5, 0.8438, 0.5, 0.8438, 1.0, 0.8125, 1.0, 0.8125, 0.5, 0.8125, 0.5, 0.8125, 1.0, 0.7812, 1.0, 0.7812, 0.5, 0.7812, 0.5, 0.7812, 1.0, 0.75, 1.0, 0.75, 0.5, 0.75, 0.5, 0.75, 1.0, 0.7188, 1.0, 0.7188, 0.5, 0.7188, 0.5, 0.7188, 1.0, 0.6875, 1.0, 0.6875, 0.5, 0.6875, 0.5, 0.6875, 1.0, 0.6562, 1.0, 0.6562, 0.5, 0.6562, 0.5, 0.6562, 1.0, 0.625, 1.0, 0.625, 0.5, 0.625, 0.5, 0.625, 1.0, 0.5938, 1.0, 0.5938, 0.5, 0.5938, 0.5, 0.5938, 1.0, 0.5625, 1.0, 0.5625, 0.5, 0.5625, 0.5, 0.5625, 1.0, 0.5312, 1.0, 0.5312, 0.5, 0.5312, 0.5, 0.5312, 1.0, 0.5, 1.0, 0.5, 0.5, 0.5, 0.5, 0.5, 1.0, 0.4688, 1.0, 0.4688, 0.5, 0.4688, 0.5, 0.4688, 1.0, 0.4375, 1.0, 0.4375, 0.5, 0.4375, 0.5, 0.4375, 1.0, 0.4062, 1.0, 0.4062, 0.5, 0.4062, 0.5, 0.4062, 1.0, 0.375, 1.0, 0.375, 0.5, 0.375, 0.5, 0.375, 1.0, 0.3438, 1.0, 0.3438, 0.5, 0.3438, 0.5, 0.3438, 1.0, 0.3125, 1.0, 0.3125, 0.5, 0.3125, 0.5, 0.3125, 1.0, 0.2812, 1.0, 0.2812, 0.5, 0.2812, 0.5, 0.2812, 1.0, 0.25, 1.0, 0.25, 0.5, 0.25, 0.5, 0.25, 1.0, 0.2188, 1.0, 0.2188, 0.5, 0.2188, 0.5, 0.2188, 1.0, 0.1875, 1.0, 0.1875, 0.5, 0.1875, 0.5, 0.1875, 1.0, 0.1562, 1.0, 0.1562, 0.5, 0.1562, 0.5, 0.1562, 1.0, 0.125, 1.0, 0.125, 0.5, 0.125, 0.5, 0.125, 1.0, 0.09375, 1.0, 0.09375, 0.5, 0.09375, 0.5, 0.09375, 1.0, 0.0625, 1.0, 0.0625, 0.5, 0.2968, 0.4854, 0.25, 0.49, 0.2032, 0.4854, 0.1582, 0.4717, 0.1167, 0.4496, 0.08029, 0.4197, 0.05045, 0.3833, 0.02827, 0.3418, 0.01461, 0.2968, 0.01, 0.25, 0.01461, 0.2032, 0.02827, 0.1582, 0.05045, 0.1167, 0.08029, 0.08029, 0.1167, 0.05045, 0.1582, 0.02827, 0.2032, 0.01461, 0.25, 0.01, 0.2968, 0.01461, 0.3418, 0.02827, 0.3833, 0.05045, 0.4197, 0.08029, 0.4496, 0.1167, 0.4717, 0.1582, 0.4854, 0.2032, 0.49, 0.25, 0.4854, 0.2968, 0.4717, 0.3418, 0.4496, 0.3833, 0.4197, 0.4197, 0.3833, 0.4496, 0.3418, 0.4717, 0.0625, 0.5, 0.0625, 1.0, 0.03125, 1.0, 0.03125, 0.5, 0.03125, 0.5, 0.03125, 1.0, 0.0, 1.0, 0.0, 0.5, 0.75, 0.49, 0.7968, 0.4854, 0.8418, 0.4717, 0.8833, 0.4496, 0.9197, 0.4197, 0.9496, 0.3833, 0.9717, 0.3418, 0.9854, 0.2968, 0.99, 0.25, 0.9854, 0.2032, 0.9717, 0.1582, 0.9496, 0.1167, 0.9197, 0.08029, 0.8833, 0.05045, 0.8418, 0.02827, 0.7968, 0.01461, 0.75, 0.01, 0.7032, 0.01461, 0.6582, 0.02827, 0.6167, 0.05045, 0.5803, 0.08029, 0.5504, 0.1167, 0.5283, 0.1582, 0.5146, 0.2032, 0.51, 0.25, 0.5146, 0.2968, 0.5283, 0.3418, 0.5504, 0.3833, 0.5803, 0.4197, 0.6167, 0.4496, 0.6582, 0.4717, 0.7032, 0.4854])
me_cylinder.materials.append(mat_material_001)
me_cylinder.use_remesh_fix_poles = True
me_cylinder.use_remesh_preserve_attributes = False
me_cylinder.use_mirror_vertex_groups = False
me_cylinder.update()
me_cube_015 = bpy.data.meshes.new('Cube.015')
me_cube_015.from_pydata([(-1.0, -1.0, -1.0), (-0.05941, -1.0, 1.0), (-1.0, 1.0, -1.0), (-0.05941, 1.0, 1.0), (1.0, -1.0, -1.0), (0.04012, -1.013, 1.109), (1.0, 1.0, -1.0), (0.05941, 1.0, 1.0), (-1.0, 0.6499, -1.0), (-0.05941, 0.6499, 1.0), (1.0, 0.6499, -1.0), (0.05941, 0.6499, 1.0), (-1.0, -0.222, -1.0), (0.05941, -0.222, 1.0), (-0.05941, -0.222, 1.0), (1.0, -0.222, -1.0), (-0.05941, 0.8839, 1.0), (1.0, 0.8839, -1.0), (-1.0, 0.8839, -1.0), (0.05647, 0.8923, 0.9076), (-0.09517, 0.1724, 0.9517), (1.0, 0.2237, -1.0), (-1.0, 0.2237, -1.0), (0.03549, 0.2111, 1.132), (-0.4789, -0.9453, -0.08036), (-0.579, 1.028, 0.04638), (0.5297, 1.0, 0.0), (0.5297, -1.0, 0.0), (0.4606, 0.6298, -0.1119), (-0.4862, 0.6088, -0.2099), (-0.5904, -0.2898, 0.109), (0.5124, -0.2173, -0.0671), (0.5297, 0.8839, 0.0), (-0.5863, 0.8897, -0.2246), (0.5297, 0.2237, 0.0), (-0.4679, 0.2828, -0.05947)], [], [(33, 16, 3, 25), (25, 3, 7, 26), (31, 13, 5, 27), (27, 5, 1, 24), (12, 15, 4, 0), (13, 14, 1, 5), (19, 16, 9, 11), (18, 17, 10, 8), (32, 19, 11, 28), (35, 20, 9, 29), (24, 1, 14, 30), (23, 20, 14, 13), (22, 21, 15, 12), (34, 23, 13, 31), (26, 7, 19, 32), (2, 6, 17, 18), (7, 3, 16, 19), (29, 9, 16, 33), (28, 11, 23, 34), (8, 10, 21, 22), (11, 9, 20, 23), (30, 14, 20, 35), (12, 30, 35, 22), (10, 28, 34, 21), (8, 29, 33, 18), (6, 26, 32, 17), (21, 34, 31, 15), (0, 24, 30, 12), (22, 35, 29, 8), (17, 32, 28, 10), (4, 27, 24, 0), (15, 31, 27, 4), (2, 25, 26, 6), (18, 33, 25, 2)])
_uv = me_cube_015.uv_layers.new(name='UVMap')
_uv.uv.foreach_set('vector', [0.5, 0.2355, 0.625, 0.2355, 0.625, 0.25, 0.5, 0.25, 0.5, 0.25, 0.625, 0.25, 0.625, 0.5, 0.5, 0.5, 0.5, 0.6527, 0.625, 0.6527, 0.625, 0.75, 0.5, 0.75, 0.5, 0.75, 0.625, 0.75, 0.625, 1.0, 0.5, 1.0, 0.125, 0.6527, 0.375, 0.6527, 0.375, 0.75, 0.125, 0.75, 0.625, 0.6527, 0.875, 0.6527, 0.875, 0.75, 0.625, 0.75, 0.625, 0.5145, 0.875, 0.5145, 0.875, 0.5438, 0.625, 0.5438, 0.125, 0.5145, 0.375, 0.5145, 0.375, 0.5438, 0.125, 0.5438, 0.5, 0.5145, 0.625, 0.5145, 0.625, 0.5438, 0.5, 0.5438, 0.5, 0.153, 0.625, 0.153, 0.625, 0.2062, 0.5, 0.2062, 0.5, 0.0, 0.625, 0.0, 0.625, 0.09726, 0.5, 0.09726, 0.625, 0.597, 0.875, 0.597, 0.875, 0.6527, 0.625, 0.6527, 0.125, 0.597, 0.375, 0.597, 0.375, 0.6527, 0.125, 0.6527, 0.5, 0.597, 0.625, 0.597, 0.625, 0.6527, 0.5, 0.6527, 0.5, 0.5, 0.625, 0.5, 0.625, 0.5145, 0.5, 0.5145, 0.125, 0.5, 0.375, 0.5, 0.375, 0.5145, 0.125, 0.5145, 0.625, 0.5, 0.875, 0.5, 0.875, 0.5145, 0.625, 0.5145, 0.5, 0.2062, 0.625, 0.2062, 0.625, 0.2355, 0.5, 0.2355, 0.5, 0.5438, 0.625, 0.5438, 0.625, 0.597, 0.5, 0.597, 0.125, 0.5438, 0.375, 0.5438, 0.375, 0.597, 0.125, 0.597, 0.625, 0.5438, 0.875, 0.5438, 0.875, 0.597, 0.625, 0.597, 0.5, 0.09726, 0.625, 0.09726, 0.625, 0.153, 0.5, 0.153, 0.375, 0.09726, 0.5, 0.09726, 0.5, 0.153, 0.375, 0.153, 0.375, 0.5438, 0.5, 0.5438, 0.5, 0.597, 0.375, 0.597, 0.375, 0.2062, 0.5, 0.2062, 0.5, 0.2355, 0.375, 0.2355, 0.375, 0.5, 0.5, 0.5, 0.5, 0.5145, 0.375, 0.5145, 0.375, 0.597, 0.5, 0.597, 0.5, 0.6527, 0.375, 0.6527, 0.375, 0.0, 0.5, 0.0, 0.5, 0.09726, 0.375, 0.09726, 0.375, 0.153, 0.5, 0.153, 0.5, 0.2062, 0.375, 0.2062, 0.375, 0.5145, 0.5, 0.5145, 0.5, 0.5438, 0.375, 0.5438, 0.375, 0.75, 0.5, 0.75, 0.5, 1.0, 0.375, 1.0, 0.375, 0.6527, 0.5, 0.6527, 0.5, 0.75, 0.375, 0.75, 0.375, 0.25, 0.5, 0.25, 0.5, 0.5, 0.375, 0.5, 0.375, 0.2355, 0.5, 0.2355, 0.5, 0.25, 0.375, 0.25])
me_cube_015.materials.append(mat_material_004)
me_cube_015.use_remesh_fix_poles = True
me_cube_015.use_remesh_preserve_attributes = False
me_cube_015.use_mirror_vertex_groups = False
me_cube_015.update()
me_cube_001 = bpy.data.meshes.new('Cube.001')
me_cube_001.from_pydata([(-0.76, -0.76, -1.0), (-0.76, -1.0, -0.76), (-1.0, -0.76, -0.76), (-0.76, -0.8798, -0.9679), (-0.8798, -0.76, -0.9679), (-0.8748, -0.8748, -0.9368), (-0.8798, -0.9679, -0.76), (-0.76, -0.9679, -0.8798), (-0.8748, -0.9368, -0.8748), (-0.9679, -0.76, -0.8798), (-0.9679, -0.8798, -0.76), (-0.9368, -0.8748, -0.8748), (-0.76, -1.0, 0.76), (-0.76, -0.76, 1.0), (-1.0, -0.76, 0.76), (-0.76, -0.9679, 0.8798), (-0.8798, -0.9679, 0.76), (-0.8748, -0.9368, 0.8748), (-0.8798, -0.76, 0.9679), (-0.76, -0.8798, 0.9679), (-0.8748, -0.8748, 0.9368), (-0.9679, -0.8798, 0.76), (-0.9679, -0.76, 0.8798), (-0.9368, -0.8748, 0.8748), (-0.76, 0.76, -1.0), (-1.0, 0.76, -0.76), (-0.76, 1.0, -0.76), (-0.8798, 0.76, -0.9679), (-0.76, 0.8798, -0.9679), (-0.8748, 0.8748, -0.9368), (-0.9679, 0.8798, -0.76), (-0.9679, 0.76, -0.8798), (-0.9368, 0.8748, -0.8748), (-0.76, 0.9679, -0.8798), (-0.8798, 0.9679, -0.76), (-0.8748, 0.9368, -0.8748), (-0.76, 0.76, 1.0), (-0.76, 1.0, 0.76), (-1.0, 0.76, 0.76), (-0.76, 0.8798, 0.9679), (-0.8798, 0.76, 0.9679), (-0.8748, 0.8748, 0.9368), (-0.8798, 0.9679, 0.76), (-0.76, 0.9679, 0.8798), (-0.8748, 0.9368, 0.8748), (-0.9679, 0.76, 0.8798), (-0.9679, 0.8798, 0.76), (-0.9368, 0.8748, 0.8748), (0.76, -0.76, -1.0), (1.0, -0.76, -0.76), (0.76, -1.0, -0.76), (0.8798, -0.76, -0.9679), (0.76, -0.8798, -0.9679), (0.8748, -0.8748, -0.9368), (0.9679, -0.8798, -0.76), (0.9679, -0.76, -0.8798), (0.9368, -0.8748, -0.8748), (0.76, -0.9679, -0.8798), (0.8798, -0.9679, -0.76), (0.8748, -0.9368, -0.8748), (0.76, -0.76, 1.0), (0.76, -1.0, 0.76), (1.0, -0.76, 0.76), (0.76, -0.8798, 0.9679), (0.8798, -0.76, 0.9679), (0.8748, -0.8748, 0.9368), (0.8798, -0.9679, 0.76), (0.76, -0.9679, 0.8798), (0.8748, -0.9368, 0.8748), (0.9679, -0.76, 0.8798), (0.9679, -0.8798, 0.76), (0.9368, -0.8748, 0.8748), (0.76, 0.76, -1.0), (0.76, 1.0, -0.76), (1.0, 0.76, -0.76), (0.76, 0.8798, -0.9679), (0.8798, 0.76, -0.9679), (0.8748, 0.8748, -0.9368), (0.8798, 0.9679, -0.76), (0.76, 0.9679, -0.8798), (0.8748, 0.9368, -0.8748), (0.9679, 0.76, -0.8798), (0.9679, 0.8798, -0.76), (0.9368, 0.8748, -0.8748), (0.76, 0.76, 1.0), (1.0, 0.76, 0.76), (0.76, 1.0, 0.76), (0.8798, 0.76, 0.9679), (0.76, 0.8798, 0.9679), (0.8748, 0.8748, 0.9368), (0.9679, 0.8798, 0.76), (0.9679, 0.76, 0.8798), (0.9368, 0.8748, 0.8748), (0.76, 0.9679, 0.8798), (0.8798, 0.9679, 0.76), (0.8748, 0.9368, 0.8748)], [], [(50, 61, 12, 1), (74, 85, 62, 49), (84, 36, 13, 60), (2, 14, 38, 25), (26, 37, 86, 73), (0, 3, 5, 4), (3, 7, 8, 5), (1, 6, 8, 7), (6, 10, 11, 8), (2, 9, 11, 10), (9, 4, 5, 11), (5, 8, 11), (12, 15, 17, 16), (15, 19, 20, 17), (13, 18, 20, 19), (18, 22, 23, 20), (14, 21, 23, 22), (21, 16, 17, 23), (17, 20, 23), (24, 27, 29, 28), (27, 31, 32, 29), (25, 30, 32, 31), (30, 34, 35, 32), (26, 33, 35, 34), (33, 28, 29, 35), (29, 32, 35), (36, 39, 41, 40), (39, 43, 44, 41), (37, 42, 44, 43), (42, 46, 47, 44), (38, 45, 47, 46), (45, 40, 41, 47), (41, 44, 47), (48, 51, 53, 52), (51, 55, 56, 53), (49, 54, 56, 55), (54, 58, 59, 56), (50, 57, 59, 58), (57, 52, 53, 59), (53, 56, 59), (60, 63, 65, 64), (63, 67, 68, 65), (61, 66, 68, 67), (66, 70, 71, 68), (62, 69, 71, 70), (69, 64, 65, 71), (65, 68, 71), (72, 75, 77, 76), (75, 79, 80, 77), (73, 78, 80, 79), (78, 82, 83, 80), (74, 81, 83, 82), (81, 76, 77, 83), (77, 80, 83), (84, 87, 89, 88), (87, 91, 92, 89), (85, 90, 92, 91), (90, 94, 95, 92), (86, 93, 95, 94), (93, 88, 89, 95), (89, 92, 95), (24, 0, 4, 27), (27, 4, 9, 31), (31, 9, 2, 25), (1, 12, 16, 6), (6, 16, 21, 10), (10, 21, 14, 2), (13, 36, 40, 18), (18, 40, 45, 22), (22, 45, 38, 14), (37, 26, 34, 42), (42, 34, 30, 46), (46, 30, 25, 38), (72, 24, 28, 75), (75, 28, 33, 79), (79, 33, 26, 73), (36, 84, 88, 39), (39, 88, 93, 43), (43, 93, 86, 37), (85, 74, 82, 90), (90, 82, 78, 94), (94, 78, 73, 86), (48, 72, 76, 51), (51, 76, 81, 55), (55, 81, 74, 49), (84, 60, 64, 87), (87, 64, 69, 91), (91, 69, 62, 85), (61, 50, 58, 66), (66, 58, 54, 70), (70, 54, 49, 62), (0, 48, 52, 3), (3, 52, 57, 7), (7, 57, 50, 1), (60, 13, 19, 63), (63, 19, 15, 67), (67, 15, 12, 61), (24, 72, 48, 0)])
_uv = me_cube_001.uv_layers.new(name='UVMap')
_uv.uv.foreach_set('vector', [0.405, 0.78, 0.595, 0.78, 0.595, 0.97, 0.405, 0.97, 0.405, 0.53, 0.595, 0.53, 0.595, 0.72, 0.405, 0.72, 0.655, 0.53, 0.845, 0.53, 0.845, 0.72, 0.655, 0.72, 0.405, 0.03, 0.595, 0.03, 0.595, 0.22, 0.405, 0.22, 0.405, 0.28, 0.595, 0.28, 0.595, 0.47, 0.405, 0.47, 0.155, 0.72, 0.155, 0.735, 0.1407, 0.7343, 0.14, 0.72, 0.155, 0.735, 0.155, 0.75, 0.1407, 0.75, 0.1407, 0.7343, 0.405, 0.97, 0.405, 0.985, 0.3907, 0.9843, 0.39, 0.97, 0.405, 0.985, 0.405, 1.0, 0.3907, 1.0, 0.3907, 0.9843, 0.405, 0.03, 0.39, 0.03, 0.3907, 0.01565, 0.405, 0.01502, 0.39, 0.03, 0.375, 0.03, 0.375, 0.01565, 0.3907, 0.01565, 0.1407, 0.7343, 0.1407, 0.75, 0.125, 0.7343, 0.595, 0.97, 0.61, 0.97, 0.6093, 0.9843, 0.595, 0.985, 0.61, 0.97, 0.625, 0.97, 0.625, 0.9843, 0.6093, 0.9843, 0.845, 0.72, 0.86, 0.72, 0.8593, 0.7343, 0.845, 0.735, 0.86, 0.72, 0.875, 0.72, 0.875, 0.7343, 0.8593, 0.7343, 0.595, 0.03, 0.595, 0.01502, 0.6093, 0.01565, 0.61, 0.03, 0.595, 0.01502, 0.595, 0.0, 0.6093, 0.0, 0.6093, 0.01565, 0.6093, 0.9843, 0.625, 0.9843, 0.6093, 1.0, 0.155, 0.53, 0.14, 0.53, 0.1407, 0.5157, 0.155, 0.515, 0.14, 0.53, 0.125, 0.53, 0.125, 0.5157, 0.1407, 0.5157, 0.405, 0.22, 0.405, 0.235, 0.3907, 0.2343, 0.39, 0.22, 0.405, 0.235, 0.405, 0.265, 0.3907, 0.2657, 0.3907, 0.2343, 0.405, 0.28, 0.39, 0.28, 0.3907, 0.2657, 0.405, 0.265, 0.39, 0.28, 0.375, 0.28, 0.375, 0.2657, 0.3907, 0.2657, 0.1407, 0.5157, 0.125, 0.5157, 0.1407, 0.5, 0.845, 0.53, 0.845, 0.515, 0.8593, 0.5157, 0.86, 0.53, 0.845, 0.515, 0.845, 0.5, 0.8593, 0.5, 0.8593, 0.5157, 0.595, 0.28, 0.595, 0.265, 0.6093, 0.2657, 0.61, 0.28, 0.595, 0.265, 0.595, 0.235, 0.6093, 0.2343, 0.6093, 0.2657, 0.595, 0.22, 0.61, 0.22, 0.6093, 0.2343, 0.595, 0.235, 0.61, 0.22, 0.625, 0.22, 0.625, 0.2343, 0.6093, 0.2343, 0.8593, 0.5157, 0.8593, 0.5, 0.875, 0.5157, 0.345, 0.72, 0.36, 0.72, 0.3593, 0.7343, 0.345, 0.735, 0.36, 0.72, 0.39, 0.72, 0.3907, 0.7343, 0.3593, 0.7343, 0.405, 0.72, 0.405, 0.735, 0.3907, 0.7343, 0.39, 0.72, 0.405, 0.735, 0.405, 0.765, 0.3907, 0.7657, 0.3907, 0.7343, 0.405, 0.78, 0.39, 0.78, 0.3907, 0.7657, 0.405, 0.765, 0.39, 0.78, 0.375, 0.78, 0.375, 0.7657, 0.3907, 0.7657, 0.3593, 0.7343, 0.375, 0.7343, 0.3593, 0.75, 0.655, 0.72, 0.655, 0.735, 0.6407, 0.7343, 0.64, 0.72, 0.655, 0.735, 0.655, 0.75, 0.6407, 0.75, 0.6407, 0.7343, 0.595, 0.78, 0.595, 0.765, 0.6093, 0.7657, 0.61, 0.78, 0.595, 0.765, 0.595, 0.735, 0.6093, 0.7343, 0.6093, 0.7657, 0.595, 0.72, 0.61, 0.72, 0.6093, 0.7343, 0.595, 0.735, 0.61, 0.72, 0.64, 0.72, 0.6407, 0.7343, 0.6093, 0.7343, 0.6407, 0.7343, 0.6407, 0.75, 0.625, 0.7343, 0.345, 0.53, 0.345, 0.515, 0.3593, 0.5157, 0.36, 0.53, 0.345, 0.515, 0.345, 0.5, 0.3593, 0.5, 0.3593, 0.5157, 0.405, 0.47, 0.405, 0.485, 0.3907, 0.4843, 0.39, 0.47, 0.405, 0.485, 0.405, 0.515, 0.3907, 0.5157, 0.3907, 0.4843, 0.405, 0.53, 0.39, 0.53, 0.3907, 0.5157, 0.405, 0.515, 0.39, 0.53, 0.36, 0.53, 0.3593, 0.5157, 0.3907, 0.5157, 0.3593, 0.5157, 0.3593, 0.5, 0.375, 0.5157, 0.655, 0.53, 0.64, 0.53, 0.6407, 0.5157, 0.655, 0.515, 0.64, 0.53, 0.61, 0.53, 0.6093, 0.5157, 0.6407, 0.5157, 0.595, 0.53, 0.595, 0.515, 0.6093, 0.5157, 0.61, 0.53, 0.595, 0.515, 0.595, 0.485, 0.6093, 0.4843, 0.6093, 0.5157, 0.595, 0.47, 0.61, 0.47, 0.6093, 0.4843, 0.595, 0.485, 0.61, 0.47, 0.625, 0.47, 0.625, 0.4843, 0.6093, 0.4843, 0.6407, 0.5157, 0.625, 0.5157, 0.6407, 0.5, 0.155, 0.53, 0.155, 0.72, 0.14, 0.72, 0.14, 0.53, 0.14, 0.53, 0.14, 0.72, 0.125, 0.72, 0.125, 0.53, 0.39, 0.22, 0.39, 0.03, 0.405, 0.03, 0.405, 0.22, 0.405, 0.97, 0.595, 0.97, 0.595, 0.985, 0.405, 0.985, 0.405, 0.985, 0.595, 0.985, 0.595, 1.0, 0.405, 1.0, 0.405, 0.01502, 0.595, 0.01502, 0.595, 0.03, 0.405, 0.03, 0.845, 0.72, 0.845, 0.53, 0.86, 0.53, 0.86, 0.72, 0.86, 0.72, 0.86, 0.53, 0.875, 0.53, 0.875, 0.72, 0.61, 0.03, 0.61, 0.22, 0.595, 0.22, 0.595, 0.03, 0.595, 0.28, 0.405, 0.28, 0.405, 0.265, 0.595, 0.265, 0.595, 0.265, 0.405, 0.265, 0.405, 0.235, 0.595, 0.235, 0.595, 0.235, 0.405, 0.235, 0.405, 0.22, 0.595, 0.22, 0.345, 0.53, 0.155, 0.53, 0.155, 0.515, 0.345, 0.515, 0.345, 0.515, 0.155, 0.515, 0.155, 0.5, 0.345, 0.5, 0.39, 0.47, 0.39, 0.28, 0.405, 0.28, 0.405, 0.47, 0.845, 0.53, 0.655, 0.53, 0.655, 0.515, 0.845, 0.515, 0.845, 0.515, 0.655, 0.515, 0.655, 0.5, 0.845, 0.5, 0.61, 0.28, 0.61, 0.47, 0.595, 0.47, 0.595, 0.28, 0.595, 0.53, 0.405, 0.53, 0.405, 0.515, 0.595, 0.515, 0.595, 0.515, 0.405, 0.515, 0.405, 0.485, 0.595, 0.485, 0.595, 0.485, 0.405, 0.485, 0.405, 0.47, 0.595, 0.47, 0.345, 0.72, 0.345, 0.53, 0.36, 0.53, 0.36, 0.72, 0.36, 0.72, 0.36, 0.53, 0.39, 0.53, 0.39, 0.72, 0.39, 0.72, 0.39, 0.53, 0.405, 0.53, 0.405, 0.72, 0.655, 0.53, 0.655, 0.72, 0.64, 0.72, 0.64, 0.53, 0.64, 0.53, 0.64, 0.72, 0.61, 0.72, 0.61, 0.53, 0.61, 0.53, 0.61, 0.72, 0.595, 0.72, 0.595, 0.53, 0.595, 0.78, 0.405, 0.78, 0.405, 0.765, 0.595, 0.765, 0.595, 0.765, 0.405, 0.765, 0.405, 0.735, 0.595, 0.735, 0.595, 0.735, 0.405, 0.735, 0.405, 0.72, 0.595, 0.72, 0.155, 0.72, 0.345, 0.72, 0.345, 0.735, 0.155, 0.735, 0.155, 0.735, 0.345, 0.735, 0.345, 0.75, 0.155, 0.75, 0.39, 0.97, 0.39, 0.78, 0.405, 0.78, 0.405, 0.97, 0.655, 0.72, 0.845, 0.72, 0.845, 0.735, 0.655, 0.735, 0.655, 0.735, 0.845, 0.735, 0.845, 0.75, 0.655, 0.75, 0.61, 0.78, 0.61, 0.97, 0.595, 0.97, 0.595, 0.78, 0.155, 0.53, 0.345, 0.53, 0.345, 0.72, 0.155, 0.72])
me_cube_001.materials.append(mat_material_006)
me_cube_001.use_remesh_fix_poles = True
me_cube_001.use_remesh_preserve_attributes = False
me_cube_001.use_mirror_vertex_groups = False
me_cube_001.update()
me_plane = bpy.data.meshes.new('Plane')
me_plane.from_pydata([(-1.279, -0.864, -0.03866), (0.009079, -0.877, 0.02752), (-0.9354, 0.8812, -0.04851), (1.065, 0.8812, -0.04851), (-0.4579, -1.157, -0.3737), (0.8298, -1.17, -0.3076), (-1.182, -1.569, -0.4287), (0.8185, -1.569, -0.4287), (-0.257, 1.094, -0.3111), (1.743, 1.094, -0.3111), (-0.2425, 1.23, -0.3577), (1.758, 1.23, -0.3577), (-0.4228, 1.452, -0.3305), (1.577, 1.452, -0.3305), (-2.913, -0.02803, 0.06418), (3.239, -0.6284, -0.04937), (-2.078, 0.4027, 0.04876), (4.074, -0.1976, -0.06479), (-4.65, 0.1807, -0.1201), (-3.814, 0.6114, -0.1355), (-5.279, 0.2343, -0.4684), (-4.444, 0.6651, -0.4839), (3.778, -0.7083, -0.3562), (4.613, -0.2776, -0.3716), (3.794, -0.7974, -0.3636), (4.63, -0.3667, -0.379)], [], [(0, 1, 3, 2), (1, 0, 4, 5), (5, 4, 6, 7), (2, 3, 9, 8), (8, 9, 11, 10), (10, 11, 13, 12), (14, 15, 17, 16), (14, 16, 19, 18), (18, 19, 21, 20), (17, 15, 22, 23), (23, 22, 24, 25)])
_uv = me_plane.uv_layers.new(name='UVMap')
_uv.uv.foreach_set('vector', [0.0, 0.0, 1.0, 0.0, 1.0, 1.0, 0.0, 1.0, 1.0, 0.0, 0.0, 0.0, 0.0, 0.0, 1.0, 0.0, 1.0, 0.0, 0.0, 0.0, 0.0, 0.0, 1.0, 0.0, 0.0, 1.0, 1.0, 1.0, 1.0, 1.0, 0.0, 1.0, 0.0, 1.0, 1.0, 1.0, 1.0, 1.0, 0.0, 1.0, 0.0, 1.0, 1.0, 1.0, 1.0, 1.0, 0.0, 1.0, 0.0, 0.0, 1.0, 0.0, 1.0, 1.0, 0.0, 1.0, 0.0, 0.0, 0.0, 1.0, 0.0, 1.0, 0.0, 0.0, 0.0, 0.0, 0.0, 1.0, 0.0, 1.0, 0.0, 0.0, 1.0, 1.0, 1.0, 0.0, 1.0, 0.0, 1.0, 1.0, 1.0, 1.0, 1.0, 0.0, 1.0, 0.0, 1.0, 1.0])
me_plane.materials.append(mat_material_005)
me_plane.use_remesh_fix_poles = True
me_plane.use_remesh_preserve_attributes = False
me_plane.use_mirror_vertex_groups = False
me_plane.update()
me_cube_007 = bpy.data.meshes.new('Cube.007')
me_cube_007.from_pydata([(-0.76, -0.76, -1.0), (-0.76, -1.0, -0.76), (-1.0, -0.76, -0.76), (-0.76, -0.8798, -0.9679), (-0.8798, -0.76, -0.9679), (-0.8748, -0.8748, -0.9368), (-0.8798, -0.9679, -0.76), (-0.76, -0.9679, -0.8798), (-0.8748, -0.9368, -0.8748), (-0.9679, -0.76, -0.8798), (-0.9679, -0.8798, -0.76), (-0.9368, -0.8748, -0.8748), (-0.76, -1.0, 0.76), (-0.76, -0.76, 1.0), (-1.0, -0.76, 0.76), (-0.76, -0.9679, 0.8798), (-0.8798, -0.9679, 0.76), (-0.8748, -0.9368, 0.8748), (-0.8798, -0.76, 0.9679), (-0.76, -0.8798, 0.9679), (-0.8748, -0.8748, 0.9368), (-0.9679, -0.8798, 0.76), (-0.9679, -0.76, 0.8798), (-0.9368, -0.8748, 0.8748), (-0.76, 0.76, -1.0), (-1.0, 0.76, -0.76), (-0.76, 1.0, -0.76), (-0.8798, 0.76, -0.9679), (-0.76, 0.8798, -0.9679), (-0.8748, 0.8748, -0.9368), (-0.9679, 0.8798, -0.76), (-0.9679, 0.76, -0.8798), (-0.9368, 0.8748, -0.8748), (-0.76, 0.9679, -0.8798), (-0.8798, 0.9679, -0.76), (-0.8748, 0.9368, -0.8748), (-0.76, 0.76, 1.0), (-0.76, 1.0, 0.76), (-1.0, 0.76, 0.76), (-0.76, 0.8798, 0.9679), (-0.8798, 0.76, 0.9679), (-0.8748, 0.8748, 0.9368), (-0.8798, 0.9679, 0.76), (-0.76, 0.9679, 0.8798), (-0.8748, 0.9368, 0.8748), (-0.9679, 0.76, 0.8798), (-0.9679, 0.8798, 0.76), (-0.9368, 0.8748, 0.8748), (0.76, -0.76, -1.0), (1.0, -0.76, -0.76), (0.76, -1.0, -0.76), (0.8798, -0.76, -0.9679), (0.76, -0.8798, -0.9679), (0.8748, -0.8748, -0.9368), (0.9679, -0.8798, -0.76), (0.9679, -0.76, -0.8798), (0.9368, -0.8748, -0.8748), (0.76, -0.9679, -0.8798), (0.8798, -0.9679, -0.76), (0.8748, -0.9368, -0.8748), (0.76, -0.76, 1.0), (0.76, -1.0, 0.76), (1.0, -0.76, 0.76), (0.76, -0.8798, 0.9679), (0.8798, -0.76, 0.9679), (0.8748, -0.8748, 0.9368), (0.8798, -0.9679, 0.76), (0.76, -0.9679, 0.8798), (0.8748, -0.9368, 0.8748), (0.9679, -0.76, 0.8798), (0.9679, -0.8798, 0.76), (0.9368, -0.8748, 0.8748), (0.76, 0.76, -1.0), (0.76, 1.0, -0.76), (1.0, 0.76, -0.76), (0.76, 0.8798, -0.9679), (0.8798, 0.76, -0.9679), (0.8748, 0.8748, -0.9368), (0.8798, 0.9679, -0.76), (0.76, 0.9679, -0.8798), (0.8748, 0.9368, -0.8748), (0.9679, 0.76, -0.8798), (0.9679, 0.8798, -0.76), (0.9368, 0.8748, -0.8748), (0.76, 0.76, 1.0), (1.0, 0.76, 0.76), (0.76, 1.0, 0.76), (0.8798, 0.76, 0.9679), (0.76, 0.8798, 0.9679), (0.8748, 0.8748, 0.9368), (0.9679, 0.8798, 0.76), (0.9679, 0.76, 0.8798), (0.9368, 0.8748, 0.8748), (0.76, 0.9679, 0.8798), (0.8798, 0.9679, 0.76), (0.8748, 0.9368, 0.8748)], [], [(50, 61, 12, 1), (74, 85, 62, 49), (84, 36, 13, 60), (2, 14, 38, 25), (26, 37, 86, 73), (0, 3, 5, 4), (3, 7, 8, 5), (1, 6, 8, 7), (6, 10, 11, 8), (2, 9, 11, 10), (9, 4, 5, 11), (5, 8, 11), (12, 15, 17, 16), (15, 19, 20, 17), (13, 18, 20, 19), (18, 22, 23, 20), (14, 21, 23, 22), (21, 16, 17, 23), (17, 20, 23), (24, 27, 29, 28), (27, 31, 32, 29), (25, 30, 32, 31), (30, 34, 35, 32), (26, 33, 35, 34), (33, 28, 29, 35), (29, 32, 35), (36, 39, 41, 40), (39, 43, 44, 41), (37, 42, 44, 43), (42, 46, 47, 44), (38, 45, 47, 46), (45, 40, 41, 47), (41, 44, 47), (48, 51, 53, 52), (51, 55, 56, 53), (49, 54, 56, 55), (54, 58, 59, 56), (50, 57, 59, 58), (57, 52, 53, 59), (53, 56, 59), (60, 63, 65, 64), (63, 67, 68, 65), (61, 66, 68, 67), (66, 70, 71, 68), (62, 69, 71, 70), (69, 64, 65, 71), (65, 68, 71), (72, 75, 77, 76), (75, 79, 80, 77), (73, 78, 80, 79), (78, 82, 83, 80), (74, 81, 83, 82), (81, 76, 77, 83), (77, 80, 83), (84, 87, 89, 88), (87, 91, 92, 89), (85, 90, 92, 91), (90, 94, 95, 92), (86, 93, 95, 94), (93, 88, 89, 95), (89, 92, 95), (24, 0, 4, 27), (27, 4, 9, 31), (31, 9, 2, 25), (1, 12, 16, 6), (6, 16, 21, 10), (10, 21, 14, 2), (13, 36, 40, 18), (18, 40, 45, 22), (22, 45, 38, 14), (37, 26, 34, 42), (42, 34, 30, 46), (46, 30, 25, 38), (72, 24, 28, 75), (75, 28, 33, 79), (79, 33, 26, 73), (36, 84, 88, 39), (39, 88, 93, 43), (43, 93, 86, 37), (85, 74, 82, 90), (90, 82, 78, 94), (94, 78, 73, 86), (48, 72, 76, 51), (51, 76, 81, 55), (55, 81, 74, 49), (84, 60, 64, 87), (87, 64, 69, 91), (91, 69, 62, 85), (61, 50, 58, 66), (66, 58, 54, 70), (70, 54, 49, 62), (0, 48, 52, 3), (3, 52, 57, 7), (7, 57, 50, 1), (60, 13, 19, 63), (63, 19, 15, 67), (67, 15, 12, 61), (24, 72, 48, 0)])
_uv = me_cube_007.uv_layers.new(name='UVMap')
_uv.uv.foreach_set('vector', [0.405, 0.78, 0.595, 0.78, 0.595, 0.97, 0.405, 0.97, 0.405, 0.53, 0.595, 0.53, 0.595, 0.72, 0.405, 0.72, 0.655, 0.53, 0.845, 0.53, 0.845, 0.72, 0.655, 0.72, 0.405, 0.03, 0.595, 0.03, 0.595, 0.22, 0.405, 0.22, 0.405, 0.28, 0.595, 0.28, 0.595, 0.47, 0.405, 0.47, 0.155, 0.72, 0.155, 0.735, 0.1407, 0.7343, 0.14, 0.72, 0.155, 0.735, 0.155, 0.75, 0.1407, 0.75, 0.1407, 0.7343, 0.405, 0.97, 0.405, 0.985, 0.3907, 0.9843, 0.39, 0.97, 0.405, 0.985, 0.405, 1.0, 0.3907, 1.0, 0.3907, 0.9843, 0.405, 0.03, 0.39, 0.03, 0.3907, 0.01565, 0.405, 0.01502, 0.39, 0.03, 0.375, 0.03, 0.375, 0.01565, 0.3907, 0.01565, 0.1407, 0.7343, 0.1407, 0.75, 0.125, 0.7343, 0.595, 0.97, 0.61, 0.97, 0.6093, 0.9843, 0.595, 0.985, 0.61, 0.97, 0.625, 0.97, 0.625, 0.9843, 0.6093, 0.9843, 0.845, 0.72, 0.86, 0.72, 0.8593, 0.7343, 0.845, 0.735, 0.86, 0.72, 0.875, 0.72, 0.875, 0.7343, 0.8593, 0.7343, 0.595, 0.03, 0.595, 0.01502, 0.6093, 0.01565, 0.61, 0.03, 0.595, 0.01502, 0.595, 0.0, 0.6093, 0.0, 0.6093, 0.01565, 0.6093, 0.9843, 0.625, 0.9843, 0.6093, 1.0, 0.155, 0.53, 0.14, 0.53, 0.1407, 0.5157, 0.155, 0.515, 0.14, 0.53, 0.125, 0.53, 0.125, 0.5157, 0.1407, 0.5157, 0.405, 0.22, 0.405, 0.235, 0.3907, 0.2343, 0.39, 0.22, 0.405, 0.235, 0.405, 0.265, 0.3907, 0.2657, 0.3907, 0.2343, 0.405, 0.28, 0.39, 0.28, 0.3907, 0.2657, 0.405, 0.265, 0.39, 0.28, 0.375, 0.28, 0.375, 0.2657, 0.3907, 0.2657, 0.1407, 0.5157, 0.125, 0.5157, 0.1407, 0.5, 0.845, 0.53, 0.845, 0.515, 0.8593, 0.5157, 0.86, 0.53, 0.845, 0.515, 0.845, 0.5, 0.8593, 0.5, 0.8593, 0.5157, 0.595, 0.28, 0.595, 0.265, 0.6093, 0.2657, 0.61, 0.28, 0.595, 0.265, 0.595, 0.235, 0.6093, 0.2343, 0.6093, 0.2657, 0.595, 0.22, 0.61, 0.22, 0.6093, 0.2343, 0.595, 0.235, 0.61, 0.22, 0.625, 0.22, 0.625, 0.2343, 0.6093, 0.2343, 0.8593, 0.5157, 0.8593, 0.5, 0.875, 0.5157, 0.345, 0.72, 0.36, 0.72, 0.3593, 0.7343, 0.345, 0.735, 0.36, 0.72, 0.39, 0.72, 0.3907, 0.7343, 0.3593, 0.7343, 0.405, 0.72, 0.405, 0.735, 0.3907, 0.7343, 0.39, 0.72, 0.405, 0.735, 0.405, 0.765, 0.3907, 0.7657, 0.3907, 0.7343, 0.405, 0.78, 0.39, 0.78, 0.3907, 0.7657, 0.405, 0.765, 0.39, 0.78, 0.375, 0.78, 0.375, 0.7657, 0.3907, 0.7657, 0.3593, 0.7343, 0.375, 0.7343, 0.3593, 0.75, 0.655, 0.72, 0.655, 0.735, 0.6407, 0.7343, 0.64, 0.72, 0.655, 0.735, 0.655, 0.75, 0.6407, 0.75, 0.6407, 0.7343, 0.595, 0.78, 0.595, 0.765, 0.6093, 0.7657, 0.61, 0.78, 0.595, 0.765, 0.595, 0.735, 0.6093, 0.7343, 0.6093, 0.7657, 0.595, 0.72, 0.61, 0.72, 0.6093, 0.7343, 0.595, 0.735, 0.61, 0.72, 0.64, 0.72, 0.6407, 0.7343, 0.6093, 0.7343, 0.6407, 0.7343, 0.6407, 0.75, 0.625, 0.7343, 0.345, 0.53, 0.345, 0.515, 0.3593, 0.5157, 0.36, 0.53, 0.345, 0.515, 0.345, 0.5, 0.3593, 0.5, 0.3593, 0.5157, 0.405, 0.47, 0.405, 0.485, 0.3907, 0.4843, 0.39, 0.47, 0.405, 0.485, 0.405, 0.515, 0.3907, 0.5157, 0.3907, 0.4843, 0.405, 0.53, 0.39, 0.53, 0.3907, 0.5157, 0.405, 0.515, 0.39, 0.53, 0.36, 0.53, 0.3593, 0.5157, 0.3907, 0.5157, 0.3593, 0.5157, 0.3593, 0.5, 0.375, 0.5157, 0.655, 0.53, 0.64, 0.53, 0.6407, 0.5157, 0.655, 0.515, 0.64, 0.53, 0.61, 0.53, 0.6093, 0.5157, 0.6407, 0.5157, 0.595, 0.53, 0.595, 0.515, 0.6093, 0.5157, 0.61, 0.53, 0.595, 0.515, 0.595, 0.485, 0.6093, 0.4843, 0.6093, 0.5157, 0.595, 0.47, 0.61, 0.47, 0.6093, 0.4843, 0.595, 0.485, 0.61, 0.47, 0.625, 0.47, 0.625, 0.4843, 0.6093, 0.4843, 0.6407, 0.5157, 0.625, 0.5157, 0.6407, 0.5, 0.155, 0.53, 0.155, 0.72, 0.14, 0.72, 0.14, 0.53, 0.14, 0.53, 0.14, 0.72, 0.125, 0.72, 0.125, 0.53, 0.39, 0.22, 0.39, 0.03, 0.405, 0.03, 0.405, 0.22, 0.405, 0.97, 0.595, 0.97, 0.595, 0.985, 0.405, 0.985, 0.405, 0.985, 0.595, 0.985, 0.595, 1.0, 0.405, 1.0, 0.405, 0.01502, 0.595, 0.01502, 0.595, 0.03, 0.405, 0.03, 0.845, 0.72, 0.845, 0.53, 0.86, 0.53, 0.86, 0.72, 0.86, 0.72, 0.86, 0.53, 0.875, 0.53, 0.875, 0.72, 0.61, 0.03, 0.61, 0.22, 0.595, 0.22, 0.595, 0.03, 0.595, 0.28, 0.405, 0.28, 0.405, 0.265, 0.595, 0.265, 0.595, 0.265, 0.405, 0.265, 0.405, 0.235, 0.595, 0.235, 0.595, 0.235, 0.405, 0.235, 0.405, 0.22, 0.595, 0.22, 0.345, 0.53, 0.155, 0.53, 0.155, 0.515, 0.345, 0.515, 0.345, 0.515, 0.155, 0.515, 0.155, 0.5, 0.345, 0.5, 0.39, 0.47, 0.39, 0.28, 0.405, 0.28, 0.405, 0.47, 0.845, 0.53, 0.655, 0.53, 0.655, 0.515, 0.845, 0.515, 0.845, 0.515, 0.655, 0.515, 0.655, 0.5, 0.845, 0.5, 0.61, 0.28, 0.61, 0.47, 0.595, 0.47, 0.595, 0.28, 0.595, 0.53, 0.405, 0.53, 0.405, 0.515, 0.595, 0.515, 0.595, 0.515, 0.405, 0.515, 0.405, 0.485, 0.595, 0.485, 0.595, 0.485, 0.405, 0.485, 0.405, 0.47, 0.595, 0.47, 0.345, 0.72, 0.345, 0.53, 0.36, 0.53, 0.36, 0.72, 0.36, 0.72, 0.36, 0.53, 0.39, 0.53, 0.39, 0.72, 0.39, 0.72, 0.39, 0.53, 0.405, 0.53, 0.405, 0.72, 0.655, 0.53, 0.655, 0.72, 0.64, 0.72, 0.64, 0.53, 0.64, 0.53, 0.64, 0.72, 0.61, 0.72, 0.61, 0.53, 0.61, 0.53, 0.61, 0.72, 0.595, 0.72, 0.595, 0.53, 0.595, 0.78, 0.405, 0.78, 0.405, 0.765, 0.595, 0.765, 0.595, 0.765, 0.405, 0.765, 0.405, 0.735, 0.595, 0.735, 0.595, 0.735, 0.405, 0.735, 0.405, 0.72, 0.595, 0.72, 0.155, 0.72, 0.345, 0.72, 0.345, 0.735, 0.155, 0.735, 0.155, 0.735, 0.345, 0.735, 0.345, 0.75, 0.155, 0.75, 0.39, 0.97, 0.39, 0.78, 0.405, 0.78, 0.405, 0.97, 0.655, 0.72, 0.845, 0.72, 0.845, 0.735, 0.655, 0.735, 0.655, 0.735, 0.845, 0.735, 0.845, 0.75, 0.655, 0.75, 0.61, 0.78, 0.61, 0.97, 0.595, 0.97, 0.595, 0.78, 0.155, 0.53, 0.345, 0.53, 0.345, 0.72, 0.155, 0.72])
me_cube_007.materials.append(mat_material_006)
me_cube_007.use_remesh_fix_poles = True
me_cube_007.use_remesh_preserve_attributes = False
me_cube_007.use_mirror_vertex_groups = False
me_cube_007.update()
me_cube_008 = bpy.data.meshes.new('Cube.008')
me_cube_008.from_pydata([(-0.76, -0.76, -1.0), (-0.76, -1.0, -0.76), (-1.0, -0.76, -0.76), (-0.76, -0.8798, -0.9679), (-0.8798, -0.76, -0.9679), (-0.8748, -0.8748, -0.9368), (-0.8798, -0.9679, -0.76), (-0.76, -0.9679, -0.8798), (-0.8748, -0.9368, -0.8748), (-0.9679, -0.76, -0.8798), (-0.9679, -0.8798, -0.76), (-0.9368, -0.8748, -0.8748), (-0.76, -1.0, 0.76), (-0.76, -0.76, 1.0), (-1.0, -0.76, 0.76), (-0.76, -0.9679, 0.8798), (-0.8798, -0.9679, 0.76), (-0.8748, -0.9368, 0.8748), (-0.8798, -0.76, 0.9679), (-0.76, -0.8798, 0.9679), (-0.8748, -0.8748, 0.9368), (-0.9679, -0.8798, 0.76), (-0.9679, -0.76, 0.8798), (-0.9368, -0.8748, 0.8748), (-0.76, 0.76, -1.0), (-1.0, 0.76, -0.76), (-0.76, 1.0, -0.76), (-0.8798, 0.76, -0.9679), (-0.76, 0.8798, -0.9679), (-0.8748, 0.8748, -0.9368), (-0.9679, 0.8798, -0.76), (-0.9679, 0.76, -0.8798), (-0.9368, 0.8748, -0.8748), (-0.76, 0.9679, -0.8798), (-0.8798, 0.9679, -0.76), (-0.8748, 0.9368, -0.8748), (-0.76, 0.76, 1.0), (-0.76, 1.0, 0.76), (-1.0, 0.76, 0.76), (-0.76, 0.8798, 0.9679), (-0.8798, 0.76, 0.9679), (-0.8748, 0.8748, 0.9368), (-0.8798, 0.9679, 0.76), (-0.76, 0.9679, 0.8798), (-0.8748, 0.9368, 0.8748), (-0.9679, 0.76, 0.8798), (-0.9679, 0.8798, 0.76), (-0.9368, 0.8748, 0.8748), (0.76, -0.76, -1.0), (1.0, -0.76, -0.76), (0.76, -1.0, -0.76), (0.8798, -0.76, -0.9679), (0.76, -0.8798, -0.9679), (0.8748, -0.8748, -0.9368), (0.9679, -0.8798, -0.76), (0.9679, -0.76, -0.8798), (0.9368, -0.8748, -0.8748), (0.76, -0.9679, -0.8798), (0.8798, -0.9679, -0.76), (0.8748, -0.9368, -0.8748), (0.76, -0.76, 1.0), (0.76, -1.0, 0.76), (1.0, -0.76, 0.76), (0.76, -0.8798, 0.9679), (0.8798, -0.76, 0.9679), (0.8748, -0.8748, 0.9368), (0.8798, -0.9679, 0.76), (0.76, -0.9679, 0.8798), (0.8748, -0.9368, 0.8748), (0.9679, -0.76, 0.8798), (0.9679, -0.8798, 0.76), (0.9368, -0.8748, 0.8748), (0.76, 0.76, -1.0), (0.76, 1.0, -0.76), (1.0, 0.76, -0.76), (0.76, 0.8798, -0.9679), (0.8798, 0.76, -0.9679), (0.8748, 0.8748, -0.9368), (0.8798, 0.9679, -0.76), (0.76, 0.9679, -0.8798), (0.8748, 0.9368, -0.8748), (0.9679, 0.76, -0.8798), (0.9679, 0.8798, -0.76), (0.9368, 0.8748, -0.8748), (0.76, 0.76, 1.0), (1.0, 0.76, 0.76), (0.76, 1.0, 0.76), (0.8798, 0.76, 0.9679), (0.76, 0.8798, 0.9679), (0.8748, 0.8748, 0.9368), (0.9679, 0.8798, 0.76), (0.9679, 0.76, 0.8798), (0.9368, 0.8748, 0.8748), (0.76, 0.9679, 0.8798), (0.8798, 0.9679, 0.76), (0.8748, 0.9368, 0.8748)], [], [(50, 61, 12, 1), (74, 85, 62, 49), (84, 36, 13, 60), (2, 14, 38, 25), (26, 37, 86, 73), (0, 3, 5, 4), (3, 7, 8, 5), (1, 6, 8, 7), (6, 10, 11, 8), (2, 9, 11, 10), (9, 4, 5, 11), (5, 8, 11), (12, 15, 17, 16), (15, 19, 20, 17), (13, 18, 20, 19), (18, 22, 23, 20), (14, 21, 23, 22), (21, 16, 17, 23), (17, 20, 23), (24, 27, 29, 28), (27, 31, 32, 29), (25, 30, 32, 31), (30, 34, 35, 32), (26, 33, 35, 34), (33, 28, 29, 35), (29, 32, 35), (36, 39, 41, 40), (39, 43, 44, 41), (37, 42, 44, 43), (42, 46, 47, 44), (38, 45, 47, 46), (45, 40, 41, 47), (41, 44, 47), (48, 51, 53, 52), (51, 55, 56, 53), (49, 54, 56, 55), (54, 58, 59, 56), (50, 57, 59, 58), (57, 52, 53, 59), (53, 56, 59), (60, 63, 65, 64), (63, 67, 68, 65), (61, 66, 68, 67), (66, 70, 71, 68), (62, 69, 71, 70), (69, 64, 65, 71), (65, 68, 71), (72, 75, 77, 76), (75, 79, 80, 77), (73, 78, 80, 79), (78, 82, 83, 80), (74, 81, 83, 82), (81, 76, 77, 83), (77, 80, 83), (84, 87, 89, 88), (87, 91, 92, 89), (85, 90, 92, 91), (90, 94, 95, 92), (86, 93, 95, 94), (93, 88, 89, 95), (89, 92, 95), (24, 0, 4, 27), (27, 4, 9, 31), (31, 9, 2, 25), (1, 12, 16, 6), (6, 16, 21, 10), (10, 21, 14, 2), (13, 36, 40, 18), (18, 40, 45, 22), (22, 45, 38, 14), (37, 26, 34, 42), (42, 34, 30, 46), (46, 30, 25, 38), (72, 24, 28, 75), (75, 28, 33, 79), (79, 33, 26, 73), (36, 84, 88, 39), (39, 88, 93, 43), (43, 93, 86, 37), (85, 74, 82, 90), (90, 82, 78, 94), (94, 78, 73, 86), (48, 72, 76, 51), (51, 76, 81, 55), (55, 81, 74, 49), (84, 60, 64, 87), (87, 64, 69, 91), (91, 69, 62, 85), (61, 50, 58, 66), (66, 58, 54, 70), (70, 54, 49, 62), (0, 48, 52, 3), (3, 52, 57, 7), (7, 57, 50, 1), (60, 13, 19, 63), (63, 19, 15, 67), (67, 15, 12, 61), (24, 72, 48, 0)])
_uv = me_cube_008.uv_layers.new(name='UVMap')
_uv.uv.foreach_set('vector', [0.405, 0.78, 0.595, 0.78, 0.595, 0.97, 0.405, 0.97, 0.405, 0.53, 0.595, 0.53, 0.595, 0.72, 0.405, 0.72, 0.655, 0.53, 0.845, 0.53, 0.845, 0.72, 0.655, 0.72, 0.405, 0.03, 0.595, 0.03, 0.595, 0.22, 0.405, 0.22, 0.405, 0.28, 0.595, 0.28, 0.595, 0.47, 0.405, 0.47, 0.155, 0.72, 0.155, 0.735, 0.1407, 0.7343, 0.14, 0.72, 0.155, 0.735, 0.155, 0.75, 0.1407, 0.75, 0.1407, 0.7343, 0.405, 0.97, 0.405, 0.985, 0.3907, 0.9843, 0.39, 0.97, 0.405, 0.985, 0.405, 1.0, 0.3907, 1.0, 0.3907, 0.9843, 0.405, 0.03, 0.39, 0.03, 0.3907, 0.01565, 0.405, 0.01502, 0.39, 0.03, 0.375, 0.03, 0.375, 0.01565, 0.3907, 0.01565, 0.1407, 0.7343, 0.1407, 0.75, 0.125, 0.7343, 0.595, 0.97, 0.61, 0.97, 0.6093, 0.9843, 0.595, 0.985, 0.61, 0.97, 0.625, 0.97, 0.625, 0.9843, 0.6093, 0.9843, 0.845, 0.72, 0.86, 0.72, 0.8593, 0.7343, 0.845, 0.735, 0.86, 0.72, 0.875, 0.72, 0.875, 0.7343, 0.8593, 0.7343, 0.595, 0.03, 0.595, 0.01502, 0.6093, 0.01565, 0.61, 0.03, 0.595, 0.01502, 0.595, 0.0, 0.6093, 0.0, 0.6093, 0.01565, 0.6093, 0.9843, 0.625, 0.9843, 0.6093, 1.0, 0.155, 0.53, 0.14, 0.53, 0.1407, 0.5157, 0.155, 0.515, 0.14, 0.53, 0.125, 0.53, 0.125, 0.5157, 0.1407, 0.5157, 0.405, 0.22, 0.405, 0.235, 0.3907, 0.2343, 0.39, 0.22, 0.405, 0.235, 0.405, 0.265, 0.3907, 0.2657, 0.3907, 0.2343, 0.405, 0.28, 0.39, 0.28, 0.3907, 0.2657, 0.405, 0.265, 0.39, 0.28, 0.375, 0.28, 0.375, 0.2657, 0.3907, 0.2657, 0.1407, 0.5157, 0.125, 0.5157, 0.1407, 0.5, 0.845, 0.53, 0.845, 0.515, 0.8593, 0.5157, 0.86, 0.53, 0.845, 0.515, 0.845, 0.5, 0.8593, 0.5, 0.8593, 0.5157, 0.595, 0.28, 0.595, 0.265, 0.6093, 0.2657, 0.61, 0.28, 0.595, 0.265, 0.595, 0.235, 0.6093, 0.2343, 0.6093, 0.2657, 0.595, 0.22, 0.61, 0.22, 0.6093, 0.2343, 0.595, 0.235, 0.61, 0.22, 0.625, 0.22, 0.625, 0.2343, 0.6093, 0.2343, 0.8593, 0.5157, 0.8593, 0.5, 0.875, 0.5157, 0.345, 0.72, 0.36, 0.72, 0.3593, 0.7343, 0.345, 0.735, 0.36, 0.72, 0.39, 0.72, 0.3907, 0.7343, 0.3593, 0.7343, 0.405, 0.72, 0.405, 0.735, 0.3907, 0.7343, 0.39, 0.72, 0.405, 0.735, 0.405, 0.765, 0.3907, 0.7657, 0.3907, 0.7343, 0.405, 0.78, 0.39, 0.78, 0.3907, 0.7657, 0.405, 0.765, 0.39, 0.78, 0.375, 0.78, 0.375, 0.7657, 0.3907, 0.7657, 0.3593, 0.7343, 0.375, 0.7343, 0.3593, 0.75, 0.655, 0.72, 0.655, 0.735, 0.6407, 0.7343, 0.64, 0.72, 0.655, 0.735, 0.655, 0.75, 0.6407, 0.75, 0.6407, 0.7343, 0.595, 0.78, 0.595, 0.765, 0.6093, 0.7657, 0.61, 0.78, 0.595, 0.765, 0.595, 0.735, 0.6093, 0.7343, 0.6093, 0.7657, 0.595, 0.72, 0.61, 0.72, 0.6093, 0.7343, 0.595, 0.735, 0.61, 0.72, 0.64, 0.72, 0.6407, 0.7343, 0.6093, 0.7343, 0.6407, 0.7343, 0.6407, 0.75, 0.625, 0.7343, 0.345, 0.53, 0.345, 0.515, 0.3593, 0.5157, 0.36, 0.53, 0.345, 0.515, 0.345, 0.5, 0.3593, 0.5, 0.3593, 0.5157, 0.405, 0.47, 0.405, 0.485, 0.3907, 0.4843, 0.39, 0.47, 0.405, 0.485, 0.405, 0.515, 0.3907, 0.5157, 0.3907, 0.4843, 0.405, 0.53, 0.39, 0.53, 0.3907, 0.5157, 0.405, 0.515, 0.39, 0.53, 0.36, 0.53, 0.3593, 0.5157, 0.3907, 0.5157, 0.3593, 0.5157, 0.3593, 0.5, 0.375, 0.5157, 0.655, 0.53, 0.64, 0.53, 0.6407, 0.5157, 0.655, 0.515, 0.64, 0.53, 0.61, 0.53, 0.6093, 0.5157, 0.6407, 0.5157, 0.595, 0.53, 0.595, 0.515, 0.6093, 0.5157, 0.61, 0.53, 0.595, 0.515, 0.595, 0.485, 0.6093, 0.4843, 0.6093, 0.5157, 0.595, 0.47, 0.61, 0.47, 0.6093, 0.4843, 0.595, 0.485, 0.61, 0.47, 0.625, 0.47, 0.625, 0.4843, 0.6093, 0.4843, 0.6407, 0.5157, 0.625, 0.5157, 0.6407, 0.5, 0.155, 0.53, 0.155, 0.72, 0.14, 0.72, 0.14, 0.53, 0.14, 0.53, 0.14, 0.72, 0.125, 0.72, 0.125, 0.53, 0.39, 0.22, 0.39, 0.03, 0.405, 0.03, 0.405, 0.22, 0.405, 0.97, 0.595, 0.97, 0.595, 0.985, 0.405, 0.985, 0.405, 0.985, 0.595, 0.985, 0.595, 1.0, 0.405, 1.0, 0.405, 0.01502, 0.595, 0.01502, 0.595, 0.03, 0.405, 0.03, 0.845, 0.72, 0.845, 0.53, 0.86, 0.53, 0.86, 0.72, 0.86, 0.72, 0.86, 0.53, 0.875, 0.53, 0.875, 0.72, 0.61, 0.03, 0.61, 0.22, 0.595, 0.22, 0.595, 0.03, 0.595, 0.28, 0.405, 0.28, 0.405, 0.265, 0.595, 0.265, 0.595, 0.265, 0.405, 0.265, 0.405, 0.235, 0.595, 0.235, 0.595, 0.235, 0.405, 0.235, 0.405, 0.22, 0.595, 0.22, 0.345, 0.53, 0.155, 0.53, 0.155, 0.515, 0.345, 0.515, 0.345, 0.515, 0.155, 0.515, 0.155, 0.5, 0.345, 0.5, 0.39, 0.47, 0.39, 0.28, 0.405, 0.28, 0.405, 0.47, 0.845, 0.53, 0.655, 0.53, 0.655, 0.515, 0.845, 0.515, 0.845, 0.515, 0.655, 0.515, 0.655, 0.5, 0.845, 0.5, 0.61, 0.28, 0.61, 0.47, 0.595, 0.47, 0.595, 0.28, 0.595, 0.53, 0.405, 0.53, 0.405, 0.515, 0.595, 0.515, 0.595, 0.515, 0.405, 0.515, 0.405, 0.485, 0.595, 0.485, 0.595, 0.485, 0.405, 0.485, 0.405, 0.47, 0.595, 0.47, 0.345, 0.72, 0.345, 0.53, 0.36, 0.53, 0.36, 0.72, 0.36, 0.72, 0.36, 0.53, 0.39, 0.53, 0.39, 0.72, 0.39, 0.72, 0.39, 0.53, 0.405, 0.53, 0.405, 0.72, 0.655, 0.53, 0.655, 0.72, 0.64, 0.72, 0.64, 0.53, 0.64, 0.53, 0.64, 0.72, 0.61, 0.72, 0.61, 0.53, 0.61, 0.53, 0.61, 0.72, 0.595, 0.72, 0.595, 0.53, 0.595, 0.78, 0.405, 0.78, 0.405, 0.765, 0.595, 0.765, 0.595, 0.765, 0.405, 0.765, 0.405, 0.735, 0.595, 0.735, 0.595, 0.735, 0.405, 0.735, 0.405, 0.72, 0.595, 0.72, 0.155, 0.72, 0.345, 0.72, 0.345, 0.735, 0.155, 0.735, 0.155, 0.735, 0.345, 0.735, 0.345, 0.75, 0.155, 0.75, 0.39, 0.97, 0.39, 0.78, 0.405, 0.78, 0.405, 0.97, 0.655, 0.72, 0.845, 0.72, 0.845, 0.735, 0.655, 0.735, 0.655, 0.735, 0.845, 0.735, 0.845, 0.75, 0.655, 0.75, 0.61, 0.78, 0.61, 0.97, 0.595, 0.97, 0.595, 0.78, 0.155, 0.53, 0.345, 0.53, 0.345, 0.72, 0.155, 0.72])
me_cube_008.materials.append(mat_material_006)
me_cube_008.use_remesh_fix_poles = True
me_cube_008.use_remesh_preserve_attributes = False
me_cube_008.use_mirror_vertex_groups = False
me_cube_008.update()

# ---- objects
ob_house = bpy.data.objects.new('House', me_cube)
ob_cube_000 = bpy.data.objects.new('Cube.000', me_cube_006)
ob_cube_010 = bpy.data.objects.new('Cube.010', me_cube_013)
ob_cube = bpy.data.objects.new('Cube', me_cube_014)
ob_cylinder = bpy.data.objects.new('Cylinder', me_cylinder)
ob_cube_011 = bpy.data.objects.new('Cube.011', me_cube_015)
ob_cube_001 = bpy.data.objects.new('Cube.001', me_cube_001)
ob_plane = bpy.data.objects.new('Plane', me_plane)
ob_cube_002 = bpy.data.objects.new('Cube.002', me_cube_007)
ob_cube_003 = bpy.data.objects.new('Cube.003', me_cube_008)

# ---- transforms, parenting, visibility, modifiers, constraints
ob_house.location = (0.0, 0.0, 0.0)
ob_house.scale = (6.907, 8.625, 4.4)
ob_house.lock_rotations_4d = False
ob_house.empty_display_type = 'ARROWS'
ob_house.lineart.crease_threshold = 0.0
ob_cube_000.location = (3.371, -8.461, 2.123)
ob_cube_000.scale = (1.0, 0.1725, 1.0)
ob_cube_000.lineart.crease_threshold = 0.0
ob_cube_010.location = (-4.112, 8.457, 2.123)
ob_cube_010.scale = (1.0, 0.1725, 1.0)
ob_cube_010.lineart.crease_threshold = 0.0
ob_cube.location = (8.444, 1.125, -1.088)
ob_cube.rotation_euler = (0.0, -0.0, -2.189)
ob_cube.scale = (-0.1665, 1.859, 3.323)
ob_cube.lineart.crease_threshold = 0.0
_m = ob_cube.modifiers.new('Bevel', 'BEVEL')
_m.width = 0.16
_m.width_pct = 0.16
_m.segments = 2
_m.limit_method = 'NONE'
ob_cylinder.parent = ob_cube
ob_cylinder.matrix_parent_inverse = Matrix(((-6.004, 0.0, -0.0, 41.72), (0.0, 0.5378, 0.0, -2.092), (-0.0, 0.0, 0.3009, 0.3206), (0.0, -0.0, -0.0, 1.0)))
ob_cylinder.location = (7.15, 5.485, -1.133)
ob_cylinder.rotation_euler = (-0.0, 1.571, 0.0)
ob_cylinder.scale = (0.1383, 0.1383, 0.1573)
ob_cylinder.lineart.crease_threshold = 0.0
ob_cube_011.location = (-0.01083, -0.04352, 6.255)
ob_cube_011.scale = (6.89, 8.637, 1.868)
ob_cube_011.lineart.crease_threshold = 0.0
ob_cube_001.location = (2.257, -4.991, 7.017)
ob_cube_001.rotation_euler = (-0.1843, 0.506, -0.3729)
ob_cube_001.scale = (1.63, 1.63, 0.4341)
ob_cube_001.lineart.crease_threshold = 0.0
ob_plane.location = (2.706, -5.015, 7.393)
ob_plane.rotation_euler = (0.0, 0.5607, 0.0)
ob_plane.scale = (0.3897, 1.74, 1.174)
ob_plane.lineart.crease_threshold = 0.0
_m = ob_plane.modifiers.new('Solidify', 'SOLIDIFY')
_m.thickness = 0.07
_m.nonmanifold_thickness_mode = 'FIXED'
_m.nonmanifold_merge_threshold = 0.0003
_m = ob_plane.modifiers.new('Solidify.001', 'SOLIDIFY')
_m.thickness = 0.07
_m.nonmanifold_thickness_mode = 'FIXED'
_m.nonmanifold_merge_threshold = 0.0003
ob_cube_002.location = (-3.581, -7.324, -2.433)
ob_cube_002.rotation_euler = (-1.087, -0.0, 0.0)
ob_cube_002.scale = (1.63, 1.63, 0.4341)
ob_cube_002.lineart.crease_threshold = 0.0
ob_cube_003.location = (-3.235, -3.498, -4.466)
ob_cube_003.scale = (3.417, 4.885, 0.4847)
ob_cube_003.lineart.crease_threshold = 0.0

# ---- collection membership
col_collection.objects.link(ob_house)
col_collection.objects.link(ob_cube_000)
col_collection.objects.link(ob_cube_010)
col_collection.objects.link(ob_cube)
col_collection.objects.link(ob_cylinder)
col_collection.objects.link(ob_cube_011)
col_collection.objects.link(ob_cube_001)
col_collection.objects.link(ob_plane)
col_collection.objects.link(ob_cube_002)
col_collection.objects.link(ob_cube_003)

# ---- scene / render settings (as saved in the file)
scene.frame_start = 1; scene.frame_end = 250; scene.frame_set(1)
scene.render.engine = 'BLENDER_EEVEE_NEXT'
scene.cycles.use_denoising = False
scene.cycles.samples = 128
scene.cycles.sampling_pattern = 'TABULATED_SOBOL'
scene.cycles.use_adaptive_sampling = False
scene.cycles.use_light_tree = False
scene.view_settings.view_transform = 'Filmic'
bpy.context.view_layer.update()

# ---- added for rendering (the .blend has no active camera and no usable light): camera, sun
cam_auto = bpy.data.cameras.new('AutoCamera')
cam_auto.lens = 50.0
cam_auto.sensor_width = 36.0
cam_auto.clip_end = 1000.0
ob_auto_camera = bpy.data.objects.new('AutoCamera', cam_auto)
scene.collection.objects.link(ob_auto_camera)
ob_auto_camera.location = (27.4955, -31.3154, 22.693)
ob_auto_camera.rotation_euler = (1.09748, -7.21219e-08, 0.694738)
scene.camera = ob_auto_camera
light_auto_sun = bpy.data.lights.new('AutoSun', 'SUN')
light_auto_sun.energy = 3.0
light_auto_sun.angle = 0.0523599
ob_auto_sun = bpy.data.objects.new('AutoSun', light_auto_sun)
scene.collection.objects.link(ob_auto_sun)
ob_auto_sun.rotation_euler = (0.872665, 0.174533, 0.523599)
bpy.context.view_layer.update()

